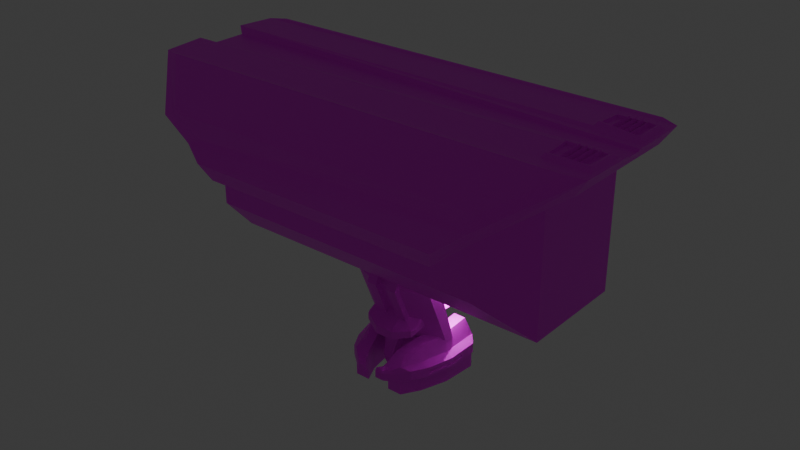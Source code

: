 # Source: LD55.blend  (saved by Blender 4.0.36; exported with 4.5.12 LTS)
import bpy
from mathutils import Matrix  # noqa: F401  (used for matrix-valued properties, if any)

bpy.ops.wm.read_factory_settings(use_empty=True)
scene = bpy.context.scene
scene.name = 'Scene'

# ---- collections
col_collection = bpy.data.collections.new('Collection'); scene.collection.children.link(col_collection)

# ---- images (referenced by path relative to the original .blend; pixels are not part of the script)
import os
ASSET_DIR = os.environ.get("B2B_ASSET_DIR", "")  # directory of the original .blend (textures are referenced by path, not embedded)
HERE = os.path.dirname(os.path.abspath(__file__))  # packed textures are extracted next to this script under _unpacked/

def load_image(name, relpath, width, height, colorspace="sRGB"):
    """Load a texture the original file referenced (path relative to the .blend, or extracted next to this script)."""
    p = next((c for c in (os.path.join(HERE, relpath), os.path.join(ASSET_DIR, relpath)) if relpath and os.path.exists(c)), "")
    if p:
        img = bpy.data.images.load(p, check_existing=True)
        img.name = name
    else:  # same state as the original file: an image datablock whose file is absent (Cycles renders it pink)
        img = bpy.data.images.new(name, width, height)
        img.source = "FILE"
        img.filepath = "//" + (relpath or name)
    img.colorspace_settings.name = colorspace
    return img
img_robot_palet_png = load_image('robot_palet.png', 'robot_palet.png', 1024, 1024, 'sRGB')

# ---- materials (node trees are filled in below, after node groups)
mat_material = bpy.data.materials.new('Material')
mat_material.alpha_threshold = 0.0
mat_material.use_transparent_shadow = False
mat_material.roughness = 0.5
mat_material.line_color = (0.0, 0.0, 0.0, 1.0)

# ---- material node trees
mat_material.use_nodes = True; mat_material.node_tree.nodes.clear()
_N = mat_material.node_tree.nodes; _L = mat_material.node_tree.links
n0 = _N.new('ShaderNodeOutputMaterial'); n0.name = 'Material Output'; n0.location = (300, 300)
n1 = _N.new('ShaderNodeBsdfPrincipled'); n1.name = 'Principled BSDF'; n1.location = (10, 300)
n1.inputs[3].default_value = 1.45
n2 = _N.new('ShaderNodeTexImage'); n2.name = 'Image Texture.001'; n2.location = (-345, 340)
n2.image = img_robot_palet_png
n2.interpolation = 'Closest'
_L.new(n1.outputs[0], n0.inputs[0])
_L.new(n2.outputs[0], n1.inputs[0])
n0.is_active_output = True

# ---- world
world_world = bpy.data.worlds.new('World'); scene.world = world_world
world_world.use_nodes = True; world_world.node_tree.nodes.clear()
_N = world_world.node_tree.nodes; _L = world_world.node_tree.links
n0 = _N.new('ShaderNodeOutputWorld'); n0.name = 'World Output'; n0.location = (300, 300)
n1 = _N.new('ShaderNodeBackground'); n1.name = 'Background'; n1.location = (10, 300)
n1.inputs[0].default_value = (0.05088, 0.05088, 0.05088, 1.0)
_L.new(n1.outputs[0], n0.inputs[0])
n0.is_active_output = True
world_world.color = (0.05088, 0.05088, 0.05088)
world_world.use_sun_shadow = False
world_world.sun_shadow_jitter_overblur = 0.0

# ---- lights
light_light = bpy.data.lights.new('Light', 'POINT')
light_light.transmission_factor = 0.0
light_light.use_soft_falloff = False
light_light.energy = 1000.0
light_light.shadow_soft_size = 0.1
light_light.shadow_maximum_resolution = 0.006
light_light.use_absolute_resolution = True

# ---- meshes
me_cube = bpy.data.meshes.new('Cube')
me_cube.from_pydata([(1.0, 0.6558, 2.003), (1.0, 1.0, 0.003078), (1.781, -1.115, 2.003), (1.0, -1.0, 0.003078), (-1.0, 0.6558, 2.003), (-1.0, 1.0, 0.003078), (-1.781, -1.115, 2.003), (-1.0, -1.0, 0.003078), (1.781, -3.337, 8.605), (-1.781, -3.337, 8.605), (1.0, 0.3667, 8.605), (-1.0, 0.3667, 8.605), (1.781, 0.5496, 16.05), (-1.781, 0.5496, 16.05), (1.0, 2.052, 16.05), (-1.0, 2.052, 16.05), (1.781, -2.4, 2.283), (-1.781, -2.4, 2.283), (1.781, -5.179, 8.884), (-1.781, -5.179, 8.884), (1.781, -1.294, 16.33), (-1.781, -1.294, 16.33), (-4.583, 0.09345, 2.003), (-4.583, -1.192, 2.283), (4.583, 0.09345, 2.003), (4.583, -2.128, 8.605), (-4.583, -2.128, 8.605), (4.583, 1.758, 16.05), (-4.583, 1.758, 16.05), (4.583, -1.192, 2.283), (4.583, -3.97, 8.884), (-4.583, -3.97, 8.884), (4.583, -0.08563, 16.33), (-4.583, -0.08563, 16.33), (-1.781, -5.849, 8.912), (1.781, -5.849, 8.912), (1.781, -3.07, 2.311), (0.7043, -2.4, 2.283), (-0.7043, -2.4, 2.283), (-0.7043, -5.179, 8.884), (0.7043, -5.179, 8.884), (-0.7043, -1.294, 16.33), (0.7043, -1.294, 16.33), (-1.781, -3.07, 2.311), (1.781, -1.964, 16.35), (-1.781, -1.964, 16.35), (0.7043, -5.849, 8.912), (0.7043, -1.964, 16.35), (-0.7043, -1.964, 16.35), (-0.7043, -5.849, 8.912), (0.7043, -3.07, 2.311), (-0.7043, -3.07, 2.311), (-0.6, 0.6558, 2.003), (-0.2, -0.6268, 2.003), (0.2, -0.6268, 2.003), (0.6, 0.6558, 2.003), (-0.6, 0.3667, 8.605), (-0.2, -0.9159, 8.605), (0.2, -0.9159, 8.605), (0.6, 0.3667, 8.605), (-0.6, 2.052, 16.05), (-0.2, 0.7693, 16.05), (0.2, 0.7693, 16.05), (0.6, 2.052, 16.05)], [], [(52, 4, 11, 56), (3, 2, 6, 7), (7, 6, 4, 5), (5, 1, 3, 7), (1, 0, 2, 3), (5, 4, 52, 53, 54, 55, 0, 1), (56, 11, 15, 60), (40, 37, 50, 46), (4, 6, 9, 11), (2, 0, 10, 8), (14, 63, 62, 61, 60, 15, 13, 12), (8, 10, 14, 12), (11, 9, 13, 15), (19, 21, 33, 31), (18, 20, 44, 35), (12, 13, 21, 41, 42, 20), (13, 9, 26, 28), (50, 36, 35, 46), (12, 20, 32, 27), (18, 16, 29, 30), (26, 22, 23, 31), (25, 27, 32, 30), (24, 25, 30, 29), (28, 26, 31, 33), (17, 19, 31, 23), (2, 8, 25, 24), (21, 13, 28, 33), (6, 17, 23, 22), (16, 2, 24, 29), (9, 6, 22, 26), (8, 12, 27, 25), (20, 18, 30, 32), (42, 40, 46, 47), (6, 2, 16, 37, 38, 17), (40, 42, 41, 39), (37, 40, 39, 38), (41, 21, 45, 48), (34, 49, 48, 45), (46, 35, 44, 47), (43, 51, 49, 34), (20, 42, 47, 44), (16, 18, 35, 36), (37, 16, 36, 50), (21, 19, 34, 45), (38, 39, 49, 51), (19, 17, 43, 34), (39, 41, 48, 49), (17, 38, 51, 43), (10, 59, 63, 14), (59, 58, 62, 63), (58, 57, 61, 62), (57, 56, 60, 61), (0, 55, 59, 10), (55, 54, 58, 59), (54, 53, 57, 58), (53, 52, 56, 57)])
_uv = me_cube.uv_layers.new(name='UVMap')
_uv.uv.foreach_set('vector', [0.5453, 0.294, 0.5452, 0.294, 0.5452, 0.2882, 0.5453, 0.2881, 0.9009, 0.3163, 0.9008, 0.3193, 0.9008, 0.3056, 0.9009, 0.3086, 0.8948, 0.3021, 0.8947, 0.3028, 0.8947, 0.2957, 0.8948, 0.2944, 0.8978, 0.3093, 0.8978, 0.317, 0.8976, 0.317, 0.8976, 0.3093, 0.8948, 0.2944, 0.8949, 0.2957, 0.8949, 0.3028, 0.8948, 0.3021, 0.9008, 0.3056, 0.9008, 0.3039, 0.9009, 0.3038, 0.901, 0.3038, 0.9011, 0.3037, 0.9012, 0.3037, 0.9013, 0.3036, 0.9013, 0.3053, 0.5453, 0.2881, 0.5452, 0.2882, 0.5452, 0.2808, 0.5453, 0.2807, 0.3209, 0.7343, 0.3216, 0.7274, 0.3215, 0.7297, 0.3208, 0.7366, 0.5391, 0.2859, 0.5391, 0.293, 0.5387, 0.3015, 0.5387, 0.287, 0.5394, 0.293, 0.5394, 0.2859, 0.5398, 0.287, 0.5398, 0.3015, 0.5381, 0.2944, 0.5381, 0.2959, 0.5381, 0.2974, 0.5381, 0.299, 0.5381, 0.3005, 0.5381, 0.3021, 0.538, 0.3051, 0.538, 0.2913, 0.5398, 0.3015, 0.5398, 0.287, 0.5402, 0.2805, 0.5402, 0.2866, 0.5387, 0.287, 0.5387, 0.3015, 0.5383, 0.2866, 0.5383, 0.2805, 0.06122, 0.7604, 0.06115, 0.7522, 0.0618, 0.7522, 0.06186, 0.7604, 0.3208, 0.7343, 0.3208, 0.7177, 0.3208, 0.72, 0.3208, 0.7366, 0.05813, 0.7441, 0.05813, 0.7579, 0.05802, 0.7579, 0.05802, 0.7537, 0.05802, 0.7483, 0.05802, 0.7441, 0.06482, 0.7503, 0.06466, 0.7584, 0.06406, 0.7584, 0.06421, 0.7503, 0.3255, 0.7455, 0.3252, 0.7454, 0.3253, 0.741, 0.3255, 0.7411, 0.05813, 0.7441, 0.05802, 0.7441, 0.05809, 0.7333, 0.0582, 0.7333, 0.06063, 0.7653, 0.06035, 0.7643, 0.06035, 0.7531, 0.06063, 0.754, 0.06347, 0.7398, 0.06334, 0.7503, 0.06323, 0.7457, 0.0633, 0.7333, 0.06509, 0.7398, 0.06428, 0.7503, 0.06445, 0.7437, 0.06526, 0.7333, 0.06522, 0.7503, 0.06509, 0.7398, 0.06526, 0.7333, 0.06533, 0.7457, 0.06428, 0.7503, 0.06347, 0.7398, 0.0633, 0.7333, 0.06411, 0.7437, 0.06113, 0.7647, 0.06122, 0.7604, 0.06186, 0.7604, 0.06177, 0.7647, 0.06406, 0.7633, 0.06372, 0.7649, 0.06372, 0.7533, 0.06406, 0.7518, 0.05802, 0.7579, 0.05813, 0.7579, 0.0582, 0.7687, 0.05809, 0.7687, 0.05834, 0.7441, 0.05826, 0.7441, 0.05833, 0.7333, 0.05841, 0.7333, 0.05826, 0.7579, 0.05834, 0.7579, 0.05841, 0.7687, 0.05833, 0.7687, 0.06466, 0.7584, 0.06479, 0.7636, 0.06418, 0.7636, 0.06406, 0.7584, 0.06372, 0.7649, 0.06323, 0.7618, 0.06323, 0.7503, 0.06372, 0.7533, 0.06113, 0.7634, 0.06063, 0.7653, 0.06063, 0.754, 0.06113, 0.7522, 0.3209, 0.7177, 0.3209, 0.7343, 0.3208, 0.7366, 0.3208, 0.72, 0.05834, 0.7441, 0.05834, 0.7579, 0.05826, 0.7579, 0.05826, 0.7537, 0.05826, 0.7483, 0.05826, 0.7441, 0.186, 0.2428, 0.1859, 0.2346, 0.1862, 0.2348, 0.1863, 0.2429, 0.1859, 0.2472, 0.186, 0.2428, 0.1863, 0.2429, 0.1862, 0.2473, 0.3178, 0.7381, 0.3178, 0.7422, 0.3177, 0.7422, 0.3177, 0.7381, 0.322, 0.7448, 0.3217, 0.7447, 0.3216, 0.7366, 0.3219, 0.7367, 0.3255, 0.7411, 0.3253, 0.741, 0.3252, 0.7329, 0.3255, 0.733, 0.3219, 0.7492, 0.3216, 0.7491, 0.3217, 0.7447, 0.322, 0.7448, 0.3178, 0.7285, 0.3178, 0.7327, 0.3177, 0.7327, 0.3177, 0.7285, 0.3201, 0.7274, 0.3208, 0.7343, 0.3208, 0.7366, 0.3202, 0.7297, 0.318, 0.7381, 0.318, 0.7422, 0.318, 0.7422, 0.318, 0.7381, 0.3223, 0.7177, 0.3223, 0.7343, 0.3223, 0.7366, 0.3223, 0.72, 0.3216, 0.7274, 0.3222, 0.7343, 0.3223, 0.7366, 0.3216, 0.7297, 0.3223, 0.7343, 0.323, 0.7274, 0.3229, 0.7297, 0.3223, 0.7366, 0.3222, 0.7343, 0.3222, 0.7177, 0.3223, 0.72, 0.3223, 0.7366, 0.318, 0.7285, 0.318, 0.7327, 0.318, 0.7327, 0.318, 0.7285, 0.5457, 0.2879, 0.5456, 0.2879, 0.5456, 0.2806, 0.5457, 0.2805, 0.7995, 0.7645, 0.7994, 0.7646, 0.7994, 0.7572, 0.7995, 0.7571, 0.813, 0.288, 0.813, 0.288, 0.813, 0.2807, 0.8131, 0.2806, 0.7993, 0.7646, 0.7992, 0.7647, 0.7992, 0.7573, 0.7993, 0.7572, 0.5457, 0.2938, 0.5456, 0.2938, 0.5456, 0.2879, 0.5457, 0.2879, 0.7995, 0.7704, 0.7994, 0.7704, 0.7994, 0.7646, 0.7995, 0.7645, 0.8131, 0.2939, 0.813, 0.2939, 0.813, 0.288, 0.813, 0.288, 0.7993, 0.7705, 0.7992, 0.7706, 0.7992, 0.7647, 0.7993, 0.7646])
me_cube.materials.append(mat_material)
me_cube.use_mirror_vertex_groups = False
me_cube.update()
me_cube_001 = bpy.data.meshes.new('Cube.001')
me_cube_001.from_pydata([(-18.27, -5.877, 10.07), (-18.27, -5.877, 24.69), (-18.27, 5.877, 10.07), (-18.27, 5.877, 24.69), (18.27, -5.877, 10.07), (18.27, -5.877, 24.69), (18.27, 5.877, 10.07), (18.27, 5.877, 24.69), (-15.14, -11.8, 15.68), (-15.14, -11.8, 21.51), (-15.14, 11.8, 21.51), (-15.14, 11.8, 15.68), (15.14, 11.8, 15.68), (15.14, 11.8, 21.51), (15.14, -11.8, 21.51), (15.14, -11.8, 15.68), (-26.23, -6.989, 25.84), (-26.23, 6.989, 25.84), (21.54, 6.989, 25.84), (21.54, -6.989, 25.84), (-19.39, 12.82, 22.65), (16.64, 12.82, 22.65), (16.64, -12.82, 22.65), (-19.39, -12.82, 22.65), (-27.66, -7.396, 27.84), (-27.66, 7.396, 27.84), (22.9, 7.396, 27.84), (22.9, -7.396, 27.84), (-20.51, 14.12, 24.47), (17.68, 12.69, 24.47), (17.68, -12.69, 24.47), (-20.51, -14.12, 24.47), (-27.75, -2.881, 28.03), (-27.31, -2.63, 27.19), (-27.31, 2.63, 27.19), (-27.75, 2.881, 28.03), (22.85, 0.9582, 27.75), (22.7, 0.8747, 27.47), (22.7, -0.8747, 27.47), (22.85, -0.9582, 27.75), (14.69, 16.97, 21.28), (15.45, 17.96, 23.1), (-10.78, 16.97, 21.28), (14.69, -16.97, 21.28), (-10.78, -16.97, 21.28), (-11.5, 17.96, 23.1), (15.45, -17.96, 23.1), (-11.5, -17.96, 23.1), (16.62, 14.75, 23.89), (-14.31, -16.56, 23.89), (16.62, -14.75, 23.89), (-14.31, 16.56, 23.89), (-25.67, 8.004, 28.01), (21.16, 8.004, 28.01), (21.16, -8.004, 28.01), (-25.67, -8.004, 28.01), (-19.33, 13.81, 24.88), (16.32, 13.11, 24.88), (16.32, -13.11, 24.88), (-19.33, -13.81, 24.88), (15.26, 14.33, 24.35), (15.26, -14.33, 24.35), (-13.23, -16.09, 24.35), (-13.23, 16.09, 24.35), (17.45, 2.356, 28.03), (17.46, 6.048, 27.84), (22.41, 6.048, 27.84), (22.4, -1.798, 27.75), (22.41, -6.048, 27.84), (17.46, -6.048, 27.84), (17.45, -2.356, 28.03), (22.4, 1.798, 27.75), (17.75, 2.703, 28.4), (17.76, 5.681, 28.23), (22.06, 5.681, 28.23), (22.06, -2.319, 28.14), (22.06, -5.681, 28.23), (17.76, -5.681, 28.23), (17.75, -2.703, 28.4), (22.06, 2.319, 28.14), (17.97, 2.843, 28.4), (17.97, 5.522, 28.23), (21.85, 5.522, 28.23), (21.84, -2.496, 28.15), (21.85, -5.522, 28.23), (17.97, -5.522, 28.23), (17.97, -2.843, 28.39), (21.84, 2.496, 28.14), (18.62, 5.522, 28.23), (19.27, 5.522, 28.23), (19.91, 5.522, 28.23), (20.56, 5.522, 28.23), (21.2, 5.522, 28.23), (21.2, -5.522, 28.23), (20.56, -5.522, 28.23), (19.91, -5.522, 28.23), (19.27, -5.522, 28.23), (18.62, -5.522, 28.23), (18.61, 2.785, 28.36), (19.26, 2.727, 28.31), (19.91, 2.67, 28.27), (20.55, 2.612, 28.23), (21.2, 2.554, 28.18), (18.61, -2.785, 28.35), (19.26, -2.727, 28.31), (19.91, -2.67, 28.27), (20.55, -2.612, 28.23), (21.2, -2.554, 28.19), (17.95, 2.842, 28.03), (17.96, 5.522, 27.85), (21.19, 5.522, 27.85), (21.84, 5.522, 27.85), (21.83, -2.497, 27.77), (21.84, -5.523, 27.85), (18.61, -5.523, 27.85), (17.96, -5.523, 27.85), (17.95, -2.843, 28.01), (21.83, 2.496, 27.76), (21.19, 2.554, 27.81), (21.19, -2.554, 27.81), (18.61, 5.522, 27.85), (19.25, 5.522, 27.85), (19.9, 5.522, 27.85), (20.54, 5.522, 27.85), (21.19, -5.523, 27.85), (20.54, -5.523, 27.85), (19.9, -5.523, 27.85), (19.25, -5.523, 27.85), (18.6, 2.785, 27.98), (19.25, 2.727, 27.94), (19.89, 2.669, 27.89), (20.54, 2.612, 27.85), (18.6, -2.785, 27.97), (19.25, -2.728, 27.93), (19.89, -2.67, 27.89), (20.54, -2.612, 27.85), (18.6, -2.788, 28.02), (17.96, -2.846, 28.06), (17.96, -5.525, 27.91), (18.61, -5.525, 27.91), (18.61, 5.525, 27.9), (17.96, 5.525, 27.9), (17.96, 2.845, 28.08), (18.6, 2.788, 28.03), (21.84, 5.521, 27.9), (21.19, 5.521, 27.9), (21.19, 2.553, 27.86), (21.83, 2.495, 27.81), (21.19, 5.522, 28.44), (20.55, 5.522, 27.9), (20.54, 2.611, 27.9), (21.19, 2.553, 28.39), (20.55, 5.522, 28.44), (19.9, 5.522, 27.9), (19.89, 2.67, 27.95), (20.54, 2.612, 28.44), (19.9, 5.523, 28.44), (19.26, 5.523, 27.9), (19.25, 2.728, 27.99), (19.89, 2.67, 28.48), (19.26, 5.524, 28.44), (18.61, 5.524, 27.9), (18.6, 2.787, 28.03), (19.25, 2.729, 28.52), (21.83, -2.496, 27.83), (21.19, -2.553, 27.87), (21.19, -5.522, 27.91), (21.84, -5.522, 27.91), (21.19, -2.554, 28.4), (20.54, -2.612, 27.91), (20.55, -5.522, 27.91), (21.19, -5.522, 28.44), (20.54, -2.612, 28.44), (19.89, -2.67, 27.94), (19.9, -5.523, 27.91), (20.55, -5.523, 28.44), (19.89, -2.671, 28.48), (19.25, -2.729, 27.98), (19.25, -5.524, 27.91), (19.9, -5.524, 28.44), (19.25, -2.729, 28.52), (18.6, -2.787, 28.02), (18.61, -5.525, 27.91), (19.25, -5.525, 28.44)], [], [(0, 1, 3, 2), (2, 3, 10, 11), (6, 7, 5, 4), (10, 3, 17, 20), (2, 6, 4, 0), (14, 5, 19, 22), (11, 10, 13, 12), (15, 14, 9, 8), (1, 0, 8, 9), (0, 4, 15, 8), (7, 6, 12, 13), (6, 2, 11, 12), (7, 13, 21, 18), (4, 5, 14, 15), (19, 18, 26, 36, 37, 38, 39, 27), (50, 49, 47, 46), (18, 21, 29, 26), (5, 7, 18, 19), (9, 14, 22, 23), (13, 10, 20, 21), (1, 9, 23, 16), (3, 1, 16, 17), (30, 27, 54, 58), (35, 36, 71, 64), (50, 30, 58, 61), (17, 16, 24, 32, 33, 34, 35, 25), (22, 19, 27, 30), (20, 17, 25, 28), (29, 21, 40, 41, 48), (16, 23, 31, 24), (26, 25, 65, 66), (36, 35, 34, 37), (37, 34, 33, 38), (38, 33, 32, 39), (40, 42, 45, 41), (44, 43, 46, 47), (22, 30, 50, 46, 43), (20, 28, 51, 45, 42), (21, 20, 42, 40), (31, 23, 44, 47, 49), (51, 48, 41, 45), (23, 22, 43, 44), (49, 50, 61, 62), (24, 31, 59, 55), (52, 53, 57, 56), (54, 55, 59, 58), (56, 57, 60, 63), (58, 59, 62, 61), (26, 29, 57, 53), (51, 28, 56, 63), (29, 48, 60, 57), (27, 24, 55, 54), (28, 25, 52, 56), (48, 51, 63, 60), (31, 49, 62, 59), (25, 26, 53, 52), (68, 67, 75, 76), (70, 69, 77, 78), (27, 39, 67, 68), (25, 35, 64, 65), (36, 26, 66, 71), (39, 32, 70, 67), (32, 24, 69, 70), (24, 27, 68, 69), (73, 72, 80, 81), (76, 75, 83, 84), (65, 64, 72, 73), (67, 70, 78, 75), (71, 66, 74, 79), (69, 68, 76, 77), (66, 65, 73, 74), (64, 71, 79, 72), (87, 82, 111, 117), (90, 89, 121, 122), (75, 78, 86, 103, 104, 105, 106, 107, 83), (79, 74, 82, 87), (77, 76, 84, 93, 94, 95, 96, 97, 85), (74, 73, 81, 88, 89, 90, 91, 92, 82), (72, 79, 87, 102, 101, 100, 99, 98, 80), (78, 77, 85, 86), (103, 86, 116, 132), (86, 85, 115, 116), (89, 88, 120, 121), (101, 102, 118, 131), (85, 97, 114, 115), (88, 81, 109, 120), (100, 101, 131, 130), (84, 83, 112, 113), (99, 100, 130, 129), (82, 92, 110, 111), (104, 103, 132, 133), (91, 90, 122, 123), (102, 87, 117, 118), (105, 104, 133, 134), (92, 91, 123, 110), (83, 107, 119, 112), (106, 105, 134, 135), (93, 84, 113, 124), (107, 106, 135, 119), (94, 93, 124, 125), (95, 94, 125, 126), (96, 95, 126, 127), (97, 96, 127, 114), (80, 98, 128, 108), (81, 80, 108, 109), (98, 99, 129, 128), (136, 137, 138, 139), (116, 137, 136, 132), (115, 138, 137, 116), (114, 139, 138, 115), (132, 136, 139, 114), (140, 141, 142, 143), (109, 141, 140, 120), (108, 142, 141, 109), (128, 143, 142, 108), (120, 140, 143, 128), (144, 145, 146, 147), (110, 145, 144, 111), (118, 146, 145, 110), (117, 147, 146, 118), (111, 144, 147, 117), (148, 149, 150, 151), (123, 149, 148, 110), (131, 150, 149, 123), (118, 151, 150, 131), (110, 148, 151, 118), (152, 153, 154, 155), (122, 153, 152, 123), (130, 154, 153, 122), (131, 155, 154, 130), (123, 152, 155, 131), (156, 157, 158, 159), (121, 157, 156, 122), (129, 158, 157, 121), (130, 159, 158, 129), (122, 156, 159, 130), (160, 161, 162, 163), (120, 161, 160, 121), (128, 162, 161, 120), (129, 163, 162, 128), (121, 160, 163, 129), (164, 165, 166, 167), (119, 165, 164, 112), (124, 166, 165, 119), (113, 167, 166, 124), (112, 164, 167, 113), (168, 169, 170, 171), (135, 169, 168, 119), (125, 170, 169, 135), (124, 171, 170, 125), (119, 168, 171, 124), (172, 173, 174, 175), (134, 173, 172, 135), (126, 174, 173, 134), (125, 175, 174, 126), (135, 172, 175, 125), (176, 177, 178, 179), (133, 177, 176, 134), (127, 178, 177, 133), (126, 179, 178, 127), (134, 176, 179, 126), (180, 181, 182, 183), (132, 181, 180, 133), (114, 182, 181, 132), (127, 183, 182, 114), (133, 180, 183, 127)])
_uv = me_cube_001.uv_layers.new(name='UVMap')
_uv.uv.foreach_set('vector', [0.5786, 0.2821, 0.5786, 0.2804, 0.5787, 0.2804, 0.5787, 0.2821, 0.5787, 0.2821, 0.5787, 0.2804, 0.5787, 0.2804, 0.5787, 0.2821, 0.5788, 0.2821, 0.5788, 0.2804, 0.5789, 0.2804, 0.5789, 0.2821, 0.8287, 0.2492, 0.8287, 0.2492, 0.8287, 0.2492, 0.8287, 0.2492, 0.5788, 0.2838, 0.5788, 0.2821, 0.5789, 0.2821, 0.5789, 0.2838, 0.8289, 0.2492, 0.8289, 0.2492, 0.8289, 0.2492, 0.8289, 0.2492, 0.5787, 0.2821, 0.5787, 0.2804, 0.5788, 0.2804, 0.5788, 0.2821, 0.5789, 0.2821, 0.5789, 0.2804, 0.579, 0.2804, 0.579, 0.2821, 0.5786, 0.2804, 0.5786, 0.2821, 0.5786, 0.2821, 0.5786, 0.2804, 0.5789, 0.2838, 0.5789, 0.2821, 0.5789, 0.2821, 0.5789, 0.2838, 0.5788, 0.2804, 0.5788, 0.2821, 0.5788, 0.2821, 0.5788, 0.2804, 0.5788, 0.2821, 0.5788, 0.2838, 0.5788, 0.2838, 0.5788, 0.2821, 0.8288, 0.2492, 0.8288, 0.2492, 0.8288, 0.2492, 0.8288, 0.2492, 0.5789, 0.2821, 0.5789, 0.2804, 0.5789, 0.2804, 0.5789, 0.2821, 0.823, 0.7648, 0.8229, 0.7648, 0.8229, 0.7648, 0.8229, 0.7648, 0.823, 0.7648, 0.823, 0.7648, 0.823, 0.7648, 0.823, 0.7648, 0.823, 0.7648, 0.823, 0.7631, 0.823, 0.7631, 0.823, 0.7648, 0.8229, 0.7648, 0.8229, 0.7648, 0.8229, 0.7648, 0.8229, 0.7648, 0.8289, 0.2492, 0.8288, 0.2492, 0.8288, 0.2492, 0.8289, 0.2492, 0.829, 0.2492, 0.8289, 0.2492, 0.8289, 0.2492, 0.829, 0.2492, 0.8288, 0.2492, 0.8287, 0.2492, 0.8287, 0.2492, 0.8288, 0.2492, 0.8286, 0.2492, 0.8286, 0.2492, 0.8286, 0.2492, 0.8286, 0.2492, 0.8287, 0.2492, 0.8286, 0.2492, 0.8286, 0.2492, 0.8287, 0.2492, 0.07888, 0.796, 0.07888, 0.796, 0.07888, 0.796, 0.07888, 0.796, 0.9284, 0.2787, 0.9284, 0.2804, 0.9284, 0.2804, 0.9284, 0.2787, 0.07888, 0.796, 0.07888, 0.796, 0.07888, 0.796, 0.07888, 0.796, 0.8228, 0.7648, 0.8227, 0.7648, 0.8227, 0.7648, 0.8227, 0.7648, 0.8227, 0.7648, 0.8228, 0.7648, 0.8228, 0.7648, 0.8228, 0.7648, 0.823, 0.7648, 0.823, 0.7648, 0.823, 0.7648, 0.823, 0.7648, 0.8228, 0.7648, 0.8228, 0.7648, 0.8228, 0.7648, 0.8228, 0.7648, 0.8229, 0.7648, 0.8229, 0.7648, 0.8229, 0.7648, 0.8229, 0.7648, 0.8229, 0.7648, 0.8227, 0.7648, 0.8227, 0.7648, 0.8227, 0.7648, 0.8227, 0.7648, 0.8229, 0.8038, 0.8229, 0.8021, 0.8229, 0.8021, 0.8229, 0.8038, 0.9284, 0.2804, 0.9284, 0.2787, 0.9284, 0.2787, 0.9284, 0.2804, 0.9284, 0.2804, 0.9284, 0.2787, 0.9284, 0.2787, 0.9284, 0.2804, 0.9284, 0.2804, 0.9284, 0.2787, 0.9285, 0.2787, 0.9285, 0.2804, 0.8229, 0.7648, 0.8228, 0.7648, 0.8228, 0.7648, 0.8229, 0.7648, 0.8231, 0.7648, 0.823, 0.7648, 0.823, 0.7648, 0.8231, 0.7648, 0.823, 0.7648, 0.823, 0.7648, 0.823, 0.7648, 0.823, 0.7648, 0.823, 0.7648, 0.8228, 0.7648, 0.8228, 0.7648, 0.8228, 0.7648, 0.8228, 0.7648, 0.8228, 0.7648, 0.8229, 0.7648, 0.8228, 0.7648, 0.8228, 0.7648, 0.8229, 0.7648, 0.8227, 0.7648, 0.8227, 0.7648, 0.8227, 0.7648, 0.8227, 0.7648, 0.8227, 0.7648, 0.8229, 0.7631, 0.8229, 0.7648, 0.8229, 0.7648, 0.8229, 0.7631, 0.8231, 0.7648, 0.823, 0.7648, 0.823, 0.7648, 0.8231, 0.7648, 0.07888, 0.7943, 0.07888, 0.796, 0.07888, 0.796, 0.07888, 0.7943, 0.07856, 0.796, 0.07856, 0.796, 0.07856, 0.796, 0.07856, 0.796, 0.07878, 0.7943, 0.07878, 0.796, 0.07878, 0.796, 0.07878, 0.7943, 0.07888, 0.796, 0.07888, 0.7943, 0.07888, 0.7943, 0.07888, 0.796, 0.07878, 0.7943, 0.07878, 0.796, 0.07878, 0.796, 0.07878, 0.7943, 0.07888, 0.796, 0.07888, 0.7943, 0.07888, 0.7943, 0.07888, 0.796, 0.07878, 0.796, 0.07878, 0.796, 0.07878, 0.796, 0.07878, 0.796, 0.07867, 0.796, 0.07867, 0.796, 0.07867, 0.796, 0.07867, 0.796, 0.07878, 0.796, 0.07878, 0.796, 0.07878, 0.796, 0.07878, 0.796, 0.07888, 0.796, 0.07888, 0.7943, 0.07888, 0.7943, 0.07888, 0.796, 0.07867, 0.796, 0.07867, 0.796, 0.07867, 0.796, 0.07867, 0.796, 0.07878, 0.796, 0.07878, 0.7943, 0.07878, 0.7943, 0.07878, 0.796, 0.07856, 0.796, 0.07856, 0.796, 0.07856, 0.796, 0.07856, 0.796, 0.07878, 0.7943, 0.07878, 0.796, 0.07878, 0.796, 0.07878, 0.7943, 0.823, 0.7648, 0.823, 0.7648, 0.823, 0.7648, 0.823, 0.7648, 0.8227, 0.7648, 0.8227, 0.7648, 0.8227, 0.7648, 0.8227, 0.7648, 0.823, 0.7648, 0.823, 0.7648, 0.823, 0.7648, 0.823, 0.7648, 0.8228, 0.7648, 0.8228, 0.7648, 0.8228, 0.7648, 0.8228, 0.7648, 0.8229, 0.7648, 0.8229, 0.7648, 0.8229, 0.7648, 0.8229, 0.7648, 0.9285, 0.2804, 0.9285, 0.2787, 0.9285, 0.2787, 0.9285, 0.2804, 0.8227, 0.7648, 0.8227, 0.7648, 0.8227, 0.7648, 0.8227, 0.7648, 0.823, 0.8021, 0.823, 0.8038, 0.823, 0.8038, 0.823, 0.8021, 0.8228, 0.7648, 0.8228, 0.7648, 0.8228, 0.7648, 0.8228, 0.7648, 0.823, 0.7648, 0.823, 0.7648, 0.823, 0.7648, 0.823, 0.7648, 0.8228, 0.7648, 0.8228, 0.7648, 0.8228, 0.7648, 0.8228, 0.7648, 0.9285, 0.2804, 0.9285, 0.2787, 0.9285, 0.2787, 0.9285, 0.2804, 0.8229, 0.7648, 0.8229, 0.7648, 0.8229, 0.7648, 0.8229, 0.7648, 0.8113, 0.8412, 0.8113, 0.8429, 0.8113, 0.8429, 0.8113, 0.8412, 0.8112, 0.8429, 0.8112, 0.8412, 0.8112, 0.8412, 0.8112, 0.8429, 0.9284, 0.2787, 0.9284, 0.2804, 0.9284, 0.2804, 0.9284, 0.2787, 0.8229, 0.7648, 0.8229, 0.7648, 0.8229, 0.7648, 0.8229, 0.7648, 0.07878, 0.7952, 0.07878, 0.7949, 0.07878, 0.7949, 0.07878, 0.7952, 0.9285, 0.2804, 0.9285, 0.2787, 0.9285, 0.2787, 0.9285, 0.279, 0.9285, 0.2793, 0.9285, 0.2796, 0.9285, 0.2798, 0.9285, 0.2801, 0.9285, 0.2804, 0.8229, 0.7648, 0.8229, 0.7648, 0.8229, 0.7648, 0.8229, 0.7648, 0.8113, 0.8412, 0.8113, 0.8429, 0.8113, 0.8429, 0.8113, 0.8426, 0.8113, 0.8423, 0.8113, 0.8421, 0.8113, 0.8418, 0.8113, 0.8415, 0.8113, 0.8412, 0.8112, 0.8429, 0.8112, 0.8412, 0.8112, 0.8412, 0.8112, 0.8415, 0.8112, 0.8418, 0.8112, 0.8421, 0.8112, 0.8423, 0.8112, 0.8426, 0.8112, 0.8429, 0.9284, 0.2787, 0.9284, 0.2804, 0.9284, 0.2804, 0.9284, 0.2801, 0.9284, 0.2798, 0.9284, 0.2796, 0.9284, 0.2793, 0.9284, 0.279, 0.9284, 0.2787, 0.8227, 0.7648, 0.8227, 0.7648, 0.8227, 0.7648, 0.8227, 0.7648, 0.9285, 0.279, 0.9285, 0.2787, 0.9285, 0.2787, 0.9285, 0.279, 0.8227, 0.7648, 0.8227, 0.7648, 0.8227, 0.7648, 0.8227, 0.7648, 0.07878, 0.7949, 0.07878, 0.7946, 0.07878, 0.7946, 0.07878, 0.7949, 0.9284, 0.2798, 0.9284, 0.2801, 0.9284, 0.2801, 0.9284, 0.2798, 0.07888, 0.7943, 0.07888, 0.7946, 0.07888, 0.7946, 0.07888, 0.7943, 0.07878, 0.7946, 0.07878, 0.7943, 0.07878, 0.7943, 0.07878, 0.7946, 0.9284, 0.2796, 0.9284, 0.2798, 0.9284, 0.2798, 0.9284, 0.2796, 0.823, 0.7648, 0.823, 0.7648, 0.823, 0.7648, 0.823, 0.7648, 0.9284, 0.2793, 0.9284, 0.2796, 0.9284, 0.2796, 0.9284, 0.2793, 0.07878, 0.796, 0.07878, 0.7957, 0.07878, 0.7957, 0.07878, 0.796, 0.9285, 0.2793, 0.9285, 0.279, 0.9285, 0.279, 0.9285, 0.2793, 0.07878, 0.7955, 0.07878, 0.7952, 0.07878, 0.7952, 0.07878, 0.7955, 0.9284, 0.2801, 0.9284, 0.2804, 0.9284, 0.2804, 0.9284, 0.2801, 0.9285, 0.2796, 0.9285, 0.2793, 0.9285, 0.2793, 0.9285, 0.2796, 0.07878, 0.7957, 0.07878, 0.7955, 0.07878, 0.7955, 0.07878, 0.7957, 0.9285, 0.2804, 0.9285, 0.2801, 0.9285, 0.2801, 0.9285, 0.2804, 0.9285, 0.2798, 0.9285, 0.2796, 0.9285, 0.2796, 0.9285, 0.2798, 0.07888, 0.7957, 0.07888, 0.796, 0.07888, 0.796, 0.07888, 0.7957, 0.9285, 0.2801, 0.9285, 0.2798, 0.9285, 0.2798, 0.9285, 0.2801, 0.07888, 0.7955, 0.07888, 0.7957, 0.07888, 0.7957, 0.07888, 0.7955, 0.07888, 0.7952, 0.07888, 0.7955, 0.07888, 0.7955, 0.07888, 0.7952, 0.07888, 0.7949, 0.07888, 0.7952, 0.07888, 0.7952, 0.07888, 0.7949, 0.07888, 0.7946, 0.07888, 0.7949, 0.07888, 0.7949, 0.07888, 0.7946, 0.9284, 0.2787, 0.9284, 0.279, 0.9284, 0.279, 0.9284, 0.2787, 0.8228, 0.7648, 0.8228, 0.7648, 0.8228, 0.7648, 0.8228, 0.7648, 0.9284, 0.279, 0.9284, 0.2793, 0.9284, 0.2793, 0.9284, 0.279, 0.7, 0.3024, 0.7, 0.3021, 0.7, 0.3021, 0.7, 0.3024, 0.2878, 0.7865, 0.2878, 0.7865, 0.2878, 0.7868, 0.2878, 0.7868, 0.2879, 0.7865, 0.2879, 0.7865, 0.2878, 0.7865, 0.2878, 0.7865, 0.2879, 0.7868, 0.2879, 0.7868, 0.2879, 0.7865, 0.2879, 0.7865, 0.2878, 0.7868, 0.2878, 0.7868, 0.2879, 0.7868, 0.2879, 0.7868, 0.6999, 0.3024, 0.6999, 0.3021, 0.6999, 0.3021, 0.6999, 0.3024, 0.2878, 0.7865, 0.2878, 0.7865, 0.2878, 0.7868, 0.2878, 0.7868, 0.2878, 0.7865, 0.2878, 0.7865, 0.2878, 0.7865, 0.2878, 0.7865, 0.2878, 0.7868, 0.2878, 0.7868, 0.2878, 0.7865, 0.2878, 0.7865, 0.2878, 0.7868, 0.2878, 0.7868, 0.2878, 0.7868, 0.2878, 0.7868, 0.6999, 0.3038, 0.6999, 0.3036, 0.6999, 0.3036, 0.6999, 0.3038, 0.2878, 0.7879, 0.2878, 0.7879, 0.2878, 0.7882, 0.2878, 0.7882, 0.2878, 0.7879, 0.2878, 0.7879, 0.2878, 0.7879, 0.2878, 0.7879, 0.2878, 0.7882, 0.2878, 0.7882, 0.2878, 0.7879, 0.2878, 0.7879, 0.2878, 0.7882, 0.2878, 0.7882, 0.2878, 0.7882, 0.2878, 0.7882, 0.2878, 0.7879, 0.2878, 0.7876, 0.2878, 0.7876, 0.2878, 0.7879, 0.2878, 0.7876, 0.2878, 0.7876, 0.2878, 0.7879, 0.2878, 0.7879, 0.2878, 0.7876, 0.2878, 0.7876, 0.2878, 0.7876, 0.2878, 0.7876, 0.2878, 0.7879, 0.2878, 0.7879, 0.2878, 0.7876, 0.2878, 0.7876, 0.7917, 0.3192, 0.7917, 0.3192, 0.7917, 0.3192, 0.7917, 0.3192, 0.2878, 0.7876, 0.2878, 0.7874, 0.2878, 0.7874, 0.2878, 0.7876, 0.2878, 0.7874, 0.2878, 0.7874, 0.2878, 0.7876, 0.2878, 0.7876, 0.2878, 0.7874, 0.2878, 0.7874, 0.2878, 0.7874, 0.2878, 0.7874, 0.2878, 0.7876, 0.2878, 0.7876, 0.2878, 0.7874, 0.2878, 0.7874, 0.7917, 0.3189, 0.7917, 0.3189, 0.7917, 0.3189, 0.7917, 0.3189, 0.2878, 0.7874, 0.2878, 0.7871, 0.2878, 0.7871, 0.2878, 0.7874, 0.2878, 0.7871, 0.2878, 0.7871, 0.2878, 0.7874, 0.2878, 0.7874, 0.2878, 0.7871, 0.2878, 0.7871, 0.2878, 0.7871, 0.2878, 0.7871, 0.2878, 0.7874, 0.2878, 0.7874, 0.2878, 0.7871, 0.2878, 0.7871, 0.7917, 0.3186, 0.7917, 0.3186, 0.7917, 0.3186, 0.7917, 0.3186, 0.2878, 0.7871, 0.2878, 0.7868, 0.2878, 0.7868, 0.2878, 0.7871, 0.2878, 0.7868, 0.2878, 0.7868, 0.2878, 0.7871, 0.2878, 0.7871, 0.2878, 0.7868, 0.2878, 0.7868, 0.2878, 0.7868, 0.2878, 0.7868, 0.2878, 0.7871, 0.2878, 0.7871, 0.2878, 0.7868, 0.2878, 0.7868, 0.7917, 0.3183, 0.7917, 0.3183, 0.7917, 0.3183, 0.7917, 0.3183, 0.7, 0.3038, 0.7, 0.3036, 0.7, 0.3036, 0.7, 0.3038, 0.2878, 0.7879, 0.2878, 0.7879, 0.2878, 0.7882, 0.2878, 0.7882, 0.2879, 0.7879, 0.2879, 0.7879, 0.2878, 0.7879, 0.2878, 0.7879, 0.2879, 0.7882, 0.2879, 0.7882, 0.2879, 0.7879, 0.2879, 0.7879, 0.2878, 0.7882, 0.2878, 0.7882, 0.2879, 0.7882, 0.2879, 0.7882, 0.2878, 0.7879, 0.2878, 0.7876, 0.2879, 0.7876, 0.2879, 0.7879, 0.2878, 0.7876, 0.2878, 0.7876, 0.2878, 0.7879, 0.2878, 0.7879, 0.2879, 0.7876, 0.2879, 0.7876, 0.2878, 0.7876, 0.2878, 0.7876, 0.2879, 0.7879, 0.2879, 0.7879, 0.2879, 0.7876, 0.2879, 0.7876, 0.7918, 0.3192, 0.7918, 0.3192, 0.7918, 0.3192, 0.7918, 0.3192, 0.2878, 0.7876, 0.2878, 0.7874, 0.2879, 0.7874, 0.2879, 0.7876, 0.2878, 0.7874, 0.2878, 0.7874, 0.2878, 0.7876, 0.2878, 0.7876, 0.2879, 0.7874, 0.2879, 0.7874, 0.2878, 0.7874, 0.2878, 0.7874, 0.2879, 0.7876, 0.2879, 0.7876, 0.2879, 0.7874, 0.2879, 0.7874, 0.7918, 0.3189, 0.7918, 0.3189, 0.7918, 0.3189, 0.7918, 0.3189, 0.2878, 0.7874, 0.2878, 0.7871, 0.2879, 0.7871, 0.2879, 0.7874, 0.2878, 0.7871, 0.2878, 0.7871, 0.2878, 0.7874, 0.2878, 0.7874, 0.2879, 0.7871, 0.2879, 0.7871, 0.2878, 0.7871, 0.2878, 0.7871, 0.2879, 0.7874, 0.2879, 0.7874, 0.2879, 0.7871, 0.2879, 0.7871, 0.7918, 0.3186, 0.7918, 0.3186, 0.7918, 0.3186, 0.7918, 0.3186, 0.2878, 0.7871, 0.2878, 0.7868, 0.2879, 0.7868, 0.2879, 0.7871, 0.2878, 0.7868, 0.2878, 0.7868, 0.2878, 0.7871, 0.2878, 0.7871, 0.2879, 0.7868, 0.2879, 0.7868, 0.2878, 0.7868, 0.2878, 0.7868, 0.2879, 0.7871, 0.2879, 0.7871, 0.2879, 0.7868, 0.2879, 0.7868, 0.7918, 0.3183, 0.7918, 0.3183, 0.7918, 0.3183, 0.7918, 0.3183])
me_cube_001.materials.append(mat_material)
me_cube_001.update()
me_cube_004 = bpy.data.meshes.new('Cube.004')
me_cube_004.from_pydata([(-1.663, 0.2674, -1.024), (-1.024, 0.2674, 1.024), (-1.663, 2.315, -1.024), (-1.024, 2.315, 1.024), (1.663, 0.2674, -1.024), (1.024, 0.2674, 1.024), (1.663, 2.315, -1.024), (1.024, 2.315, 1.024), (-2.923, 2.315, -2.7), (-2.923, 0.2674, -3.24), (2.923, 2.315, -2.7), (2.923, 0.2674, -3.24), (-1.663, -0.8623, -1.024), (1.663, -0.8623, -1.024), (-2.923, -1.586, -3.24), (2.923, -1.586, -3.24), (-1.024, 2.567, 1.024), (-1.663, 4.535, -1.024), (1.663, 4.535, -1.024), (1.024, 2.567, 1.024), (-1.929, 2.202, -1.023), (-1.929, 0.3697, -1.023), (-1.188, 0.3697, 0.8827), (-1.188, 2.202, 0.8827), (1.188, 2.202, 0.8827), (1.929, 2.202, -1.023), (1.929, 0.3697, -1.023), (1.188, 0.3697, 0.8827), (-3.392, 2.202, -2.585), (-3.392, 0.3697, -3.087), (3.392, 0.3697, -3.087), (3.392, 2.202, -2.585), (-3.392, -1.289, -3.087), (-1.929, -0.6412, -1.023), (1.929, -0.6412, -1.023), (3.392, -1.289, -3.087), (-1.188, 2.428, 0.8827), (-1.929, 4.189, -1.023), (1.188, 2.428, 0.8827), (1.929, 4.189, -1.023), (-0.5238, 0.8174, 0.8343), (-0.5238, 2.342, 0.8343), (0.5238, 2.342, 0.8343), (0.5238, 0.8174, 0.8343), (-0.5238, 2.53, 0.8343), (-0.8508, 3.996, -1.213), (0.8508, 3.996, -1.213), (0.5238, 2.53, 0.8343), (-1.262, -0.9495, -1.291), (1.262, -0.9495, -1.291), (-2.218, -1.499, -2.973), (2.218, -1.499, -2.973), (-0.5261, -1.502, -0.9409), (0.5261, -1.502, -0.9409), (-0.9249, -1.731, -1.642), (0.9249, -1.731, -1.642), (-1.798, 1.68, -0.2385), (-1.798, 0.8912, -0.2385), (-1.519, 0.8912, 0.7457), (-1.519, 1.68, 0.7457), (1.519, 1.68, 0.7457), (1.798, 1.68, -0.2385), (1.798, 0.8912, -0.2385), (1.519, 0.8912, 0.7457), (-1.904, 1.68, -0.2385), (-2.222, 0.8912, -0.2385), (-1.877, 0.8912, 0.7457), (-1.608, 1.68, 0.7457), (1.608, 1.68, 0.7457), (1.904, 1.68, -0.2385), (2.222, 0.8912, -0.2385), (1.877, 0.8912, 0.7457), (-1.798, -0.2715, -0.2385), (-1.519, -0.2715, 0.7457), (1.519, -0.2715, 0.7457), (1.798, -0.2715, -0.2385), (-2.222, 0.1799, -0.2385), (-1.877, 0.1799, 0.7457), (1.877, 0.1799, 0.7457), (2.222, 0.1799, -0.2385)], [], [(16, 17, 37, 36), (17, 16, 44, 45), (6, 18, 39, 25), (4, 5, 1, 0), (9, 14, 32, 29), (5, 7, 42, 43), (8, 10, 11, 9), (8, 9, 29, 28), (17, 2, 20, 37), (2, 6, 10, 8), (15, 13, 49, 51), (4, 0, 12, 13), (10, 6, 25, 31), (9, 11, 15, 14), (7, 19, 47, 42), (12, 0, 21, 33), (3, 16, 36, 23), (6, 2, 17, 18), (25, 24, 60, 61), (24, 27, 63, 60), (21, 20, 28, 29), (25, 26, 30, 31), (30, 26, 34, 35), (21, 29, 32, 33), (20, 23, 36, 37), (24, 25, 39, 38), (11, 10, 31, 30), (14, 12, 33, 32), (7, 5, 27, 24), (13, 15, 35, 34), (0, 1, 22, 21), (2, 8, 28, 20), (18, 19, 38, 39), (5, 4, 26, 27), (4, 13, 34, 26), (1, 3, 23, 22), (19, 7, 24, 38), (15, 11, 30, 35), (41, 42, 47, 44), (42, 41, 40, 43), (45, 44, 47, 46), (3, 1, 40, 41), (16, 3, 41, 44), (1, 5, 43, 40), (19, 18, 46, 47), (18, 17, 45, 46), (50, 51, 55, 54), (14, 15, 51, 50), (12, 14, 50, 48), (13, 12, 48, 49), (53, 52, 54, 55), (48, 50, 54, 52), (49, 48, 52, 53), (51, 49, 53, 55), (61, 60, 68, 69), (60, 63, 71, 68), (22, 23, 59, 58), (20, 21, 57, 56), (27, 26, 62, 63), (26, 25, 61, 62), (23, 20, 56, 59), (21, 22, 58, 57), (65, 66, 67, 64), (69, 68, 71, 70), (58, 59, 67, 66), (56, 57, 65, 64), (66, 65, 76, 77), (62, 61, 69, 70), (59, 56, 64, 67), (58, 66, 77, 73), (74, 75, 79, 78), (72, 73, 77, 76), (71, 63, 74, 78), (62, 70, 79, 75), (65, 57, 72, 76), (63, 62, 75, 74), (57, 58, 73, 72), (70, 71, 78, 79)])
_uv = me_cube_004.uv_layers.new(name='UVMap')
_uv.uv.foreach_set('vector', [0.9142, 0.2195, 0.9141, 0.2192, 0.9141, 0.2192, 0.9142, 0.2195, 0.4513, 0.1866, 0.4514, 0.1863, 0.4514, 0.1863, 0.4514, 0.1867, 0.9142, 0.2184, 0.9142, 0.2188, 0.9142, 0.2187, 0.9142, 0.2184, 0.4513, 0.1872, 0.4513, 0.1869, 0.4514, 0.1869, 0.4514, 0.1872, 0.9144, 0.2169, 0.9144, 0.2169, 0.9144, 0.2166, 0.9144, 0.2166, 0.4515, 0.1858, 0.4515, 0.1861, 0.4514, 0.1861, 0.4514, 0.1858, 0.4515, 0.1857, 0.4515, 0.1893, 0.4515, 0.1893, 0.4515, 0.1857, 0.9144, 0.2169, 0.9144, 0.2169, 0.9144, 0.2166, 0.9144, 0.2166, 0.9143, 0.2188, 0.9143, 0.2184, 0.9144, 0.2184, 0.9144, 0.2187, 0.4513, 0.189, 0.4514, 0.189, 0.4514, 0.1893, 0.4512, 0.1893, 0.4512, 0.1896, 0.4513, 0.1893, 0.4513, 0.1893, 0.4512, 0.1896, 0.4514, 0.1868, 0.4513, 0.1868, 0.4513, 0.1867, 0.4514, 0.1867, 0.9143, 0.2205, 0.9143, 0.2202, 0.9143, 0.2202, 0.9144, 0.2205, 0.4515, 0.1857, 0.4515, 0.1893, 0.4515, 0.1893, 0.4515, 0.1857, 0.4515, 0.1861, 0.4515, 0.1861, 0.4514, 0.1861, 0.4514, 0.1861, 0.9142, 0.2179, 0.9142, 0.2181, 0.9142, 0.2181, 0.9142, 0.2179, 0.9142, 0.2195, 0.9142, 0.2195, 0.9142, 0.2195, 0.9142, 0.2195, 0.4513, 0.1872, 0.4514, 0.1872, 0.4514, 0.1875, 0.4513, 0.1875, 0.9142, 0.2199, 0.9142, 0.2195, 0.9142, 0.2196, 0.9142, 0.2197, 0.9141, 0.2203, 0.9141, 0.22, 0.9141, 0.2202, 0.9141, 0.2203, 0.9143, 0.2192, 0.9142, 0.2192, 0.9142, 0.2189, 0.9143, 0.2188, 0.9142, 0.2199, 0.9143, 0.2199, 0.9143, 0.2202, 0.9142, 0.2202, 0.9143, 0.2202, 0.9143, 0.2199, 0.9143, 0.2199, 0.9144, 0.2202, 0.9143, 0.2192, 0.9143, 0.2188, 0.9144, 0.2188, 0.9143, 0.2192, 0.9142, 0.2192, 0.9142, 0.2195, 0.9142, 0.2195, 0.9141, 0.2192, 0.9142, 0.2195, 0.9142, 0.2199, 0.9141, 0.2199, 0.9142, 0.2195, 0.9144, 0.2206, 0.9144, 0.2206, 0.9144, 0.2209, 0.9144, 0.2209, 0.9143, 0.2209, 0.9143, 0.2205, 0.9143, 0.2205, 0.9144, 0.2209, 0.9142, 0.2195, 0.9143, 0.2195, 0.9143, 0.2195, 0.9142, 0.2195, 0.9142, 0.2205, 0.9141, 0.2209, 0.9141, 0.2209, 0.9141, 0.2205, 0.9143, 0.2184, 0.9143, 0.2181, 0.9143, 0.2181, 0.9144, 0.2184, 0.9142, 0.2202, 0.9141, 0.2205, 0.9141, 0.2205, 0.9141, 0.2202, 0.9141, 0.2199, 0.9142, 0.2195, 0.9142, 0.2195, 0.9141, 0.2199, 0.9142, 0.2181, 0.9142, 0.2184, 0.9142, 0.2184, 0.9142, 0.2181, 0.9143, 0.2181, 0.9143, 0.2179, 0.9144, 0.2179, 0.9144, 0.2181, 0.9143, 0.2195, 0.9142, 0.2195, 0.9142, 0.2195, 0.9143, 0.2195, 0.9142, 0.2195, 0.9142, 0.2195, 0.9142, 0.2195, 0.9142, 0.2195, 0.9144, 0.2206, 0.9144, 0.2206, 0.9144, 0.2209, 0.9144, 0.2209, 0.0764, 0.7642, 0.07644, 0.7642, 0.07644, 0.7642, 0.0764, 0.7642, 0.07644, 0.7642, 0.0764, 0.7642, 0.0764, 0.764, 0.07644, 0.764, 0.07636, 0.7648, 0.07637, 0.7644, 0.07642, 0.7644, 0.07643, 0.7648, 0.4514, 0.1861, 0.4514, 0.1858, 0.4514, 0.1858, 0.4514, 0.1861, 0.4514, 0.1861, 0.4514, 0.1861, 0.4514, 0.1861, 0.4514, 0.1861, 0.4514, 0.1858, 0.4515, 0.1858, 0.4514, 0.1858, 0.4514, 0.1858, 0.4514, 0.1863, 0.4515, 0.1866, 0.4514, 0.1867, 0.4514, 0.1863, 0.4515, 0.1863, 0.4513, 0.1863, 0.4514, 0.1862, 0.4514, 0.1862, 0.5647, 0.2052, 0.5645, 0.2052, 0.5646, 0.205, 0.5646, 0.205, 0.4514, 0.1896, 0.4512, 0.1896, 0.4512, 0.1896, 0.4514, 0.1896, 0.4514, 0.1893, 0.4514, 0.1896, 0.4514, 0.1896, 0.4514, 0.1893, 0.4513, 0.1893, 0.4514, 0.1893, 0.4514, 0.1893, 0.4513, 0.1893, 0.5646, 0.2049, 0.5646, 0.2049, 0.5646, 0.205, 0.5646, 0.205, 0.5645, 0.2041, 0.5644, 0.2041, 0.5645, 0.2038, 0.5645, 0.2038, 0.5647, 0.2018, 0.5646, 0.2018, 0.5647, 0.2017, 0.5647, 0.2017, 0.5644, 0.2041, 0.5645, 0.2041, 0.5645, 0.2044, 0.5645, 0.2044, 0.4512, 0.1876, 0.4512, 0.1876, 0.4512, 0.1877, 0.4512, 0.1877, 0.5742, 0.2437, 0.5742, 0.2436, 0.5742, 0.2437, 0.5742, 0.2437, 0.9141, 0.2206, 0.9141, 0.2203, 0.9141, 0.2203, 0.9141, 0.2204, 0.9142, 0.2192, 0.9143, 0.2192, 0.9143, 0.2193, 0.9142, 0.2193, 0.9143, 0.2195, 0.9143, 0.2199, 0.9143, 0.2197, 0.9143, 0.2196, 0.9143, 0.2199, 0.9142, 0.2199, 0.9142, 0.2197, 0.9143, 0.2197, 0.9142, 0.2195, 0.9142, 0.2192, 0.9142, 0.2193, 0.9142, 0.2195, 0.9143, 0.2192, 0.9143, 0.2195, 0.9143, 0.2195, 0.9143, 0.2193, 0.5745, 0.2401, 0.5745, 0.2402, 0.5744, 0.2403, 0.5744, 0.2401, 0.5744, 0.2404, 0.5744, 0.2403, 0.5745, 0.2403, 0.5745, 0.2404, 0.5742, 0.2439, 0.5742, 0.2438, 0.5742, 0.2437, 0.5742, 0.2438, 0.5742, 0.2426, 0.5742, 0.2426, 0.5742, 0.2423, 0.5742, 0.2425, 0.5745, 0.2402, 0.5745, 0.2401, 0.5745, 0.2401, 0.5745, 0.2402, 0.5742, 0.2426, 0.5742, 0.2426, 0.5742, 0.2427, 0.5742, 0.2429, 0.4512, 0.1876, 0.4512, 0.1876, 0.4512, 0.1876, 0.4512, 0.1876, 0.5742, 0.2439, 0.5742, 0.2438, 0.5742, 0.2439, 0.5742, 0.2441, 0.5745, 0.2403, 0.5745, 0.2404, 0.5745, 0.2404, 0.5745, 0.2403, 0.5745, 0.2401, 0.5745, 0.2403, 0.5745, 0.2402, 0.5745, 0.2401, 0.5742, 0.2437, 0.5742, 0.2436, 0.5742, 0.2434, 0.5742, 0.2436, 0.5742, 0.2426, 0.5742, 0.2429, 0.5742, 0.2429, 0.5742, 0.2426, 0.5742, 0.2423, 0.5742, 0.2426, 0.5742, 0.2426, 0.5742, 0.2423, 0.5742, 0.2442, 0.5742, 0.2441, 0.5742, 0.2441, 0.5742, 0.2442, 0.5742, 0.2443, 0.5742, 0.2442, 0.5742, 0.2442, 0.5742, 0.2443, 0.5745, 0.2404, 0.5745, 0.2403, 0.5745, 0.2403, 0.5745, 0.2404])
me_cube_004.materials.append(mat_material)
me_cube_004.update()
me_cube_003 = bpy.data.meshes.new('Cube.003')
me_cube_003.from_pydata([(-1.0, -1.0, -1.0), (-1.0, 1.0, -1.0), (-1.0, 1.0, 1.0), (1.0, -1.0, 1.0), (3.11, 1.0, 1.0), (3.11, 1.0, -1.0), (3.11, -1.0, -1.0), (3.11, -1.0, 1.0), (4.727, 1.0, 1.0), (4.727, 1.0, -1.0), (4.727, -1.0, -1.0), (4.727, -1.0, 1.0), (2.329, -4.309, 1.0), (2.329, -4.309, -1.0), (3.945, -4.309, 1.0), (3.945, -4.309, -1.0), (1.316, -6.402, 1.0), (1.316, -6.402, -1.0), (2.933, -6.402, 1.0), (2.933, -6.402, -1.0), (3.11, 3.25, 1.0), (3.11, 3.25, -1.0), (4.727, 3.25, 1.0), (4.727, 3.25, -1.0), (-1.0, -1.0, 4.205), (-1.0, 1.0, 4.205), (1.0, -3.755, 3.675), (1.0, -3.755, 5.341), (-1.0, -3.755, 5.341), (1.0, -5.516, 3.054), (-1.0, -5.516, 3.967), (2.849, 0.6278, 2.958), (2.849, -1.073, 2.834), (4.227, 0.6278, 2.958), (4.227, -1.073, 2.834), (3.561, -3.0, 2.472), (2.182, -3.0, 2.472), (2.531, -5.167, 1.809), (1.485, -5.167, 1.809), (4.227, 2.542, 3.099), (2.849, 2.542, 3.099), (3.11, -1.002, -2.738), (3.11, 0.992, -2.899), (4.727, -1.002, -2.738), (4.727, 0.992, -2.899), (2.329, -4.3, -2.473), (3.945, -4.3, -2.473), (1.316, -6.386, -2.305), (2.933, -6.386, -2.305), (3.11, 3.235, -3.08), (4.727, 3.235, -3.08), (5.503, 0.4756, 0.5454), (5.503, 0.4756, -0.5454), (5.503, -1.214, -0.5454), (5.503, -1.214, 0.5454), (4.763, -4.011, 0.5454), (4.763, -4.011, -0.5454), (3.803, -5.779, 0.5454), (3.803, -5.779, -0.5454), (5.503, 2.377, 0.5454), (5.503, 2.377, -0.5454), (2.881, -6.554, 0.3763), (2.281, -6.984, 0.6899), (2.281, -6.984, -0.6899), (2.881, -6.554, -0.3763), (1.166, -6.984, 0.6899), (1.166, -6.984, -0.6899), (2.253, -7.123, 0.3231), (1.628, -7.492, 0.5924), (1.628, -7.492, -0.5924), (2.253, -7.123, -0.3231), (0.6701, -7.492, 0.5924), (0.6701, -7.492, -0.5924), (2.825, 0.8882, 4.283), (2.825, -0.7937, 4.283), (2.825, 0.8882, 5.489), (2.825, -0.7937, 5.489), (2.825, -3.111, 5.106), (2.825, -3.111, 3.9), (2.825, -4.591, 4.283), (2.825, -4.591, 3.591), (-0.4855, -3.531, -2.004), (1.82, -7.503, 0.2085), (0.4855, -3.531, -2.004), (0.4855, -3.531, 0.5228), (-0.4855, -3.531, 0.5228), (-0.4855, -4.868, 0.2656), (1.701, -1.974, 0.6709), (1.701, -1.974, -0.4946), (2.931, -1.974, 0.6709), (2.931, -1.974, -0.4946), (1.701, -1.974, 2.539), (1.401, -3.449, -0.514), (1.401, -3.449, -1.08), (1.401, -3.449, 0.3928), (2.742, 0.7572, 2.015), (2.742, -0.7495, 2.015), (2.742, 0.7572, 3.153), (2.742, -0.7495, 3.153), (3.39, -0.5941, 3.181), (3.39, 0.673, 3.181), (3.038, 0.4278, 4.357), (3.038, -0.9766, 4.357), (3.038, 0.4278, 5.232), (3.038, -0.9766, 5.232), (3.038, -2.911, 4.954), (3.038, -2.911, 4.079), (3.038, -4.148, 4.357), (3.038, -4.148, 3.856), (1.029, 1.937, 4.205), (1.029, 1.937, 5.87), (2.854, 1.825, 4.283), (2.854, 1.825, 5.489), (1.033, 2.374, 4.333), (1.033, 2.374, 5.726), (2.56, 2.281, 4.398), (2.56, 2.281, 5.407), (1.046, 1.502, -0.6033), (1.046, 1.502, 1.06), (2.801, 1.502, 1.06), (2.801, 1.502, -0.6033), (1.046, 1.502, 3.726), (2.495, 1.3, 2.851), (2.495, 1.3, 1.905), (1.146, -3.96, -0.9646), (0.5022, -4.018, -1.614), (0.5022, -4.018, -0.9319), (0.5022, -4.018, 0.1614), (1.146, -3.96, -0.567), (1.146, -3.96, 0.07006), (1.487, -7.741, 0.3823), (1.487, -7.741, -0.3823), (1.82, -7.503, -0.2085), (0.7902, -7.741, 0.3823), (0.7902, -7.741, -0.3823), (5.503, 0.4756, 0.1818), (5.503, 0.4756, -0.1818), (5.503, -1.214, 0.1818), (5.503, -1.214, -0.1818), (4.763, -4.011, 0.1818), (4.763, -4.011, -0.1818), (5.37, 0.4931, 0.1818), (5.37, 0.4931, -0.1818), (5.37, -1.197, 0.1818), (5.37, -1.197, -0.1818), (4.629, -3.993, 0.1818), (4.629, -3.993, -0.1818), (1.0, -1.0, -1.0), (1.0, 1.0, -1.0), (1.0, 1.0, 1.0), (-1.0, -1.0, 1.0), (-3.11, 1.0, 1.0), (-3.11, 1.0, -1.0), (-3.11, -1.0, -1.0), (-3.11, -1.0, 1.0), (-4.727, 1.0, 1.0), (-4.727, 1.0, -1.0), (-4.727, -1.0, -1.0), (-4.727, -1.0, 1.0), (-2.329, -4.309, 1.0), (-2.329, -4.309, -1.0), (-3.945, -4.309, 1.0), (-3.945, -4.309, -1.0), (-1.316, -6.402, 1.0), (-1.316, -6.402, -1.0), (-2.933, -6.402, 1.0), (-2.933, -6.402, -1.0), (-3.11, 3.25, 1.0), (-3.11, 3.25, -1.0), (-4.727, 3.25, 1.0), (-4.727, 3.25, -1.0), (1.0, -1.0, 4.205), (1.0, 1.0, 4.205), (1.0, -1.0, 5.87), (1.0, 1.0, 5.87), (-1.0, 1.0, 5.87), (-1.0, -1.0, 5.87), (-1.0, -3.755, 3.675), (-1.0, -5.516, 3.054), (1.0, -5.516, 3.967), (-2.849, 0.6278, 2.958), (-2.849, -1.073, 2.834), (-4.227, 0.6278, 2.958), (-4.227, -1.073, 2.834), (-3.561, -3.0, 2.472), (-2.182, -3.0, 2.472), (-2.531, -5.167, 1.809), (-1.485, -5.167, 1.809), (-4.227, 2.542, 3.099), (-2.849, 2.542, 3.099), (-3.11, -1.002, -2.738), (-3.11, 0.992, -2.899), (-4.727, -1.002, -2.738), (-4.727, 0.992, -2.899), (-2.329, -4.3, -2.473), (-3.945, -4.3, -2.473), (-1.316, -6.386, -2.305), (-2.933, -6.386, -2.305), (-3.11, 3.235, -3.08), (-4.727, 3.235, -3.08), (-5.503, 0.4756, 0.5454), (-5.503, 0.4756, -0.5454), (-5.503, -1.214, -0.5454), (-5.503, -1.214, 0.5454), (-4.763, -4.011, 0.5454), (-4.763, -4.011, -0.5454), (-3.803, -5.779, 0.5454), (-3.803, -5.779, -0.5454), (-5.503, 2.377, 0.5454), (-5.503, 2.377, -0.5454), (-2.881, -6.554, 0.3763), (-2.281, -6.984, 0.6899), (-2.281, -6.984, -0.6899), (-2.881, -6.554, -0.3763), (-1.166, -6.984, 0.6899), (-1.166, -6.984, -0.6899), (-2.253, -7.123, 0.3231), (-1.628, -7.492, 0.5924), (-1.628, -7.492, -0.5924), (-2.253, -7.123, -0.3231), (-0.6701, -7.492, 0.5924), (-0.6701, -7.492, -0.5924), (-2.825, 0.8882, 4.283), (-2.825, -0.7937, 4.283), (-2.825, 0.8882, 5.489), (-2.825, -0.7937, 5.489), (-2.825, -3.111, 5.106), (-2.825, -3.111, 3.9), (-2.825, -4.591, 4.283), (-2.825, -4.591, 3.591), (-1.82, -7.503, 0.2085), (0.4855, -4.868, 0.2656), (-1.701, -1.974, 0.6709), (-1.701, -1.974, -0.4946), (-2.931, -1.974, 0.6709), (-2.931, -1.974, -0.4946), (-1.701, -1.974, 2.539), (-1.401, -3.449, -0.514), (-1.401, -3.449, -1.08), (-1.401, -3.449, 0.3928), (-2.742, 0.7572, 2.015), (-2.742, -0.7495, 2.015), (-2.742, 0.7572, 3.153), (-2.742, -0.7495, 3.153), (-3.39, -0.5941, 3.181), (-3.39, 0.673, 3.181), (-3.038, 0.4278, 4.357), (-3.038, -0.9766, 4.357), (-3.038, 0.4278, 5.232), (-3.038, -0.9766, 5.232), (-3.038, -2.911, 4.954), (-3.038, -2.911, 4.079), (-3.038, -4.148, 4.357), (-3.038, -4.148, 3.856), (-1.029, 1.937, 4.205), (-1.029, 1.937, 5.87), (-2.854, 1.825, 4.283), (-2.854, 1.825, 5.489), (-1.033, 2.374, 4.333), (-1.033, 2.374, 5.726), (-2.56, 2.281, 4.398), (-2.56, 2.281, 5.407), (-1.046, 1.502, -0.6033), (-1.046, 1.502, 1.06), (-2.801, 1.502, 1.06), (-2.801, 1.502, -0.6033), (-1.046, 1.502, 3.726), (-2.495, 1.3, 2.851), (-2.495, 1.3, 1.905), (-1.146, -3.96, -0.9646), (-0.5022, -4.018, -1.614), (-0.5022, -4.018, -0.9319), (-0.5022, -4.018, 0.1614), (-1.146, -3.96, -0.567), (-1.146, -3.96, 0.07006), (-1.487, -7.741, 0.3823), (-1.487, -7.741, -0.3823), (-1.82, -7.503, -0.2085), (-0.7902, -7.741, 0.3823), (-0.7902, -7.741, -0.3823), (-5.503, 0.4756, 0.1818), (-5.503, 0.4756, -0.1818), (-5.503, -1.214, 0.1818), (-5.503, -1.214, -0.1818), (-4.763, -4.011, 0.1818), (-4.763, -4.011, -0.1818), (-5.37, 0.4931, 0.1818), (-5.37, 0.4931, -0.1818), (-5.37, -1.197, 0.1818), (-5.37, -1.197, -0.1818), (-4.629, -3.993, 0.1818), (-4.629, -3.993, -0.1818)], [], [(95, 149, 118, 123), (147, 6, 90, 88), (1, 148, 147, 0), (7, 6, 13, 12), (147, 148, 5, 6), (149, 3, 7, 4), (19, 15, 56, 58), (15, 19, 48, 46), (14, 11, 34, 35), (8, 22, 39, 33), (15, 10, 53, 56), (10, 15, 46, 43), (4, 7, 32, 31), (9, 23, 60, 52), (18, 16, 65, 62), (23, 9, 44, 50), (12, 13, 17, 16), (22, 20, 40, 39), (21, 20, 22, 23), (5, 4, 20, 21), (6, 5, 42, 41), (58, 57, 61, 64), (173, 27, 77, 76), (171, 3, 96, 98), (177, 24, 85, 86), (29, 26, 78, 80), (174, 75, 112, 110), (173, 176, 28, 27), (26, 177, 86, 231), (178, 29, 179, 30), (27, 28, 30, 179), (73, 74, 99, 100), (177, 26, 29, 178), (31, 32, 34, 33), (31, 33, 39, 40), (34, 32, 36, 35), (35, 36, 38, 37), (20, 4, 31, 40), (11, 8, 33, 34), (16, 18, 37, 38), (12, 16, 38, 36), (7, 12, 36, 32), (18, 14, 35, 37), (41, 42, 44, 43), (41, 43, 46, 45), (45, 46, 48, 47), (44, 42, 49, 50), (19, 17, 47, 48), (9, 10, 43, 44), (17, 13, 45, 47), (13, 6, 41, 45), (21, 23, 50, 49), (5, 21, 49, 42), (135, 51, 54, 137), (56, 140, 139, 55, 57, 58), (137, 54, 55, 139), (51, 135, 136, 52, 60, 59), (22, 8, 51, 59), (10, 9, 52, 53), (23, 22, 59, 60), (11, 14, 55, 54), (8, 11, 54, 51), (14, 18, 57, 55), (63, 64, 70, 69), (62, 65, 71, 68), (19, 58, 64, 63), (17, 19, 63, 66), (16, 17, 66, 65), (57, 18, 62, 61), (69, 70, 132, 131), (68, 71, 133, 130), (64, 61, 67, 70), (66, 63, 69, 72), (65, 66, 72, 71), (61, 62, 68, 67), (76, 77, 105, 104), (79, 80, 108, 107), (80, 78, 106, 108), (263, 266, 121, 118), (26, 171, 74, 78), (174, 173, 76, 75), (27, 179, 79, 77), (179, 29, 80, 79), (94, 84, 127, 129), (93, 92, 128, 124), (85, 84, 231, 86), (171, 26, 231, 84), (83, 147, 88, 93), (0, 147, 83, 81), (88, 87, 92, 93), (87, 88, 90, 89), (87, 91, 94, 92), (3, 171, 91, 87), (171, 84, 94, 91), (7, 3, 87, 89), (6, 7, 89, 90), (83, 93, 124, 125), (96, 95, 97, 98), (98, 97, 100, 99), (74, 171, 98, 99), (3, 149, 95, 96), (172, 73, 100, 97), (97, 95, 123, 122), (102, 101, 103, 104), (102, 104, 105, 106), (106, 105, 107, 108), (75, 76, 104, 103), (77, 79, 107, 105), (78, 74, 102, 106), (73, 75, 103, 101), (74, 73, 101, 102), (111, 109, 113, 115), (110, 112, 116, 114), (25, 254, 109, 172), (73, 172, 109, 111), (262, 117, 148, 1), (75, 73, 111, 112), (175, 174, 110, 255), (113, 114, 116, 115), (126, 127, 272, 271), (112, 111, 115, 116), (263, 118, 117, 262), (258, 259, 114, 113), (117, 118, 119, 120), (118, 121, 122, 123), (4, 5, 120, 119), (149, 4, 119, 118), (172, 97, 122, 121), (5, 148, 117, 120), (126, 125, 124, 128), (127, 126, 128, 129), (92, 94, 129, 128), (133, 134, 131, 130), (130, 131, 132, 82), (70, 67, 82, 132), (72, 69, 131, 134), (71, 72, 134, 133), (67, 68, 130, 82), (53, 138, 140, 56), (140, 138, 144, 146), (52, 136, 138, 53), (138, 136, 142, 144), (144, 143, 145, 146), (142, 141, 143, 144), (135, 137, 143, 141), (137, 139, 145, 143), (139, 140, 146, 145), (136, 135, 141, 142), (240, 268, 263, 2), (0, 233, 235, 153), (154, 159, 160, 153), (0, 153, 152, 1), (2, 151, 154, 150), (166, 207, 205, 162), (162, 195, 197, 166), (161, 184, 183, 158), (155, 182, 188, 169), (162, 205, 202, 157), (157, 192, 195, 162), (151, 180, 181, 154), (156, 201, 209, 170), (165, 211, 214, 163), (170, 199, 193, 156), (159, 163, 164, 160), (169, 188, 189, 167), (168, 170, 169, 167), (152, 168, 167, 151), (153, 190, 191, 152), (207, 213, 210, 206), (176, 225, 226, 28), (24, 243, 241, 150), (175, 176, 173, 174), (178, 229, 227, 177), (175, 255, 257, 224), (222, 245, 244, 223), (180, 182, 183, 181), (180, 189, 188, 182), (183, 184, 185, 181), (184, 186, 187, 185), (167, 189, 180, 151), (158, 183, 182, 155), (163, 187, 186, 165), (159, 185, 187, 163), (154, 181, 185, 159), (165, 186, 184, 161), (190, 192, 193, 191), (190, 194, 195, 192), (194, 196, 197, 195), (193, 199, 198, 191), (166, 197, 196, 164), (156, 193, 192, 157), (164, 196, 194, 160), (160, 194, 190, 153), (168, 198, 199, 170), (152, 191, 198, 168), (280, 282, 203, 200), (205, 207, 206, 204, 284, 285), (282, 284, 204, 203), (200, 208, 209, 201, 281, 280), (169, 208, 200, 155), (157, 202, 201, 156), (170, 209, 208, 169), (158, 203, 204, 161), (155, 200, 203, 158), (161, 204, 206, 165), (212, 218, 219, 213), (211, 217, 220, 214), (166, 212, 213, 207), (164, 215, 212, 166), (163, 214, 215, 164), (206, 210, 211, 165), (218, 276, 277, 219), (217, 275, 278, 220), (213, 219, 216, 210), (215, 221, 218, 212), (214, 220, 221, 215), (210, 216, 217, 211), (225, 249, 250, 226), (228, 252, 253, 229), (229, 253, 251, 227), (270, 125, 126, 271), (177, 227, 223, 24), (175, 224, 225, 176), (28, 226, 228, 30), (30, 228, 229, 178), (239, 274, 272, 85), (238, 269, 273, 237), (81, 238, 233, 0), (233, 238, 237, 232), (232, 234, 235, 233), (232, 237, 239, 236), (150, 232, 236, 24), (24, 236, 239, 85), (154, 234, 232, 150), (153, 235, 234, 154), (81, 270, 269, 238), (241, 243, 242, 240), (243, 244, 245, 242), (223, 244, 243, 24), (150, 241, 240, 2), (25, 242, 245, 222), (242, 267, 268, 240), (247, 249, 248, 246), (247, 251, 250, 249), (251, 253, 252, 250), (224, 248, 249, 225), (226, 250, 252, 228), (227, 251, 247, 223), (222, 246, 248, 224), (223, 247, 246, 222), (256, 260, 258, 254), (255, 259, 261, 257), (258, 113, 109, 254), (222, 256, 254, 25), (224, 257, 256, 222), (121, 266, 25, 172), (258, 260, 261, 259), (257, 261, 260, 256), (81, 83, 125, 270), (110, 114, 259, 255), (262, 265, 264, 263), (263, 268, 267, 266), (151, 264, 265, 152), (2, 263, 264, 151), (25, 266, 267, 242), (152, 265, 262, 1), (271, 273, 269, 270), (272, 274, 273, 271), (127, 84, 85, 272), (237, 273, 274, 239), (278, 275, 276, 279), (275, 230, 277, 276), (219, 277, 230, 216), (221, 279, 276, 218), (220, 278, 279, 221), (216, 230, 275, 217), (202, 205, 285, 283), (285, 291, 289, 283), (201, 202, 283, 281), (283, 289, 287, 281), (289, 291, 290, 288), (287, 289, 288, 286), (280, 286, 288, 282), (282, 288, 290, 284), (284, 290, 291, 285), (281, 287, 286, 280)])
_uv = me_cube_003.uv_layers.new(name='UVMap')
_uv.uv.foreach_set('vector', [0.9539, 0.2656, 0.9539, 0.2656, 0.9539, 0.2656, 0.9539, 0.2656, 0.9539, 0.2656, 0.9539, 0.2656, 0.9539, 0.2656, 0.9539, 0.2656, 0.9539, 0.2656, 0.9539, 0.2656, 0.9539, 0.2656, 0.9539, 0.2656, 0.9539, 0.2656, 0.9539, 0.2656, 0.9539, 0.2656, 0.9539, 0.2656, 0.9539, 0.2656, 0.9539, 0.2656, 0.9539, 0.2656, 0.9539, 0.2656, 0.9539, 0.2656, 0.9539, 0.2656, 0.9539, 0.2656, 0.9539, 0.2656, 0.07967, 0.8153, 0.07967, 0.8153, 0.07967, 0.8153, 0.07967, 0.8153, 0.567, 0.2651, 0.567, 0.2651, 0.567, 0.2651, 0.567, 0.2651, 0.5668, 0.266, 0.5668, 0.266, 0.5668, 0.266, 0.5668, 0.266, 0.567, 0.2651, 0.567, 0.2651, 0.567, 0.2651, 0.567, 0.2651, 0.07967, 0.8153, 0.07967, 0.8153, 0.07967, 0.8153, 0.07967, 0.8153, 0.567, 0.2651, 0.567, 0.2651, 0.567, 0.2651, 0.567, 0.2651, 0.9539, 0.2656, 0.9539, 0.2656, 0.9539, 0.2656, 0.9539, 0.2656, 0.0794, 0.8154, 0.0794, 0.8154, 0.0794, 0.8154, 0.0794, 0.8154, 0.567, 0.2651, 0.567, 0.2651, 0.567, 0.2651, 0.567, 0.2651, 0.567, 0.2651, 0.567, 0.2651, 0.567, 0.2651, 0.567, 0.2651, 0.9539, 0.2656, 0.9539, 0.2656, 0.9539, 0.2656, 0.9539, 0.2656, 0.5668, 0.2656, 0.5668, 0.2656, 0.5668, 0.2656, 0.5668, 0.2656, 0.5668, 0.2656, 0.5668, 0.2656, 0.5668, 0.2656, 0.5668, 0.2656, 0.9539, 0.2656, 0.9539, 0.2656, 0.9539, 0.2656, 0.9539, 0.2656, 0.9539, 0.2656, 0.9539, 0.2656, 0.9539, 0.2656, 0.9539, 0.2656, 0.316, 0.7215, 0.316, 0.7215, 0.316, 0.7215, 0.316, 0.7215, 0.07685, 0.7863, 0.07686, 0.7863, 0.07686, 0.7863, 0.07686, 0.7863, 0.8328, 0.1874, 0.8328, 0.1874, 0.8328, 0.1874, 0.8328, 0.1874, 0.9266, 0.8046, 0.9266, 0.8047, 0.9266, 0.8046, 0.9266, 0.8046, 0.8328, 0.1874, 0.8328, 0.1874, 0.8328, 0.1874, 0.8328, 0.1874, 0.07685, 0.7863, 0.07686, 0.7863, 0.07685, 0.7863, 0.07685, 0.7863, 0.07685, 0.7863, 0.07685, 0.7863, 0.07686, 0.7863, 0.07686, 0.7863, 0.9266, 0.8046, 0.9266, 0.8046, 0.9266, 0.8046, 0.9266, 0.8046, 0.07686, 0.7863, 0.07686, 0.7863, 0.07686, 0.7863, 0.07686, 0.7863, 0.07686, 0.7863, 0.07686, 0.7863, 0.07686, 0.7863, 0.07686, 0.7863, 0.07686, 0.7863, 0.07686, 0.7863, 0.07686, 0.7863, 0.07686, 0.7863, 0.8328, 0.1874, 0.8328, 0.1874, 0.8328, 0.1874, 0.8328, 0.1874, 0.5656, 0.2651, 0.5656, 0.2651, 0.5656, 0.2651, 0.5656, 0.2651, 0.5656, 0.2651, 0.5656, 0.2651, 0.5656, 0.2651, 0.5656, 0.2651, 0.5656, 0.2651, 0.5656, 0.2651, 0.5656, 0.2651, 0.5656, 0.2651, 0.5656, 0.2651, 0.5656, 0.2651, 0.5656, 0.2651, 0.5656, 0.2651, 0.9539, 0.2656, 0.9539, 0.2656, 0.9539, 0.2656, 0.9539, 0.2656, 0.5668, 0.266, 0.5668, 0.266, 0.5668, 0.266, 0.5668, 0.266, 0.567, 0.2651, 0.567, 0.2651, 0.567, 0.2651, 0.567, 0.2651, 0.9539, 0.2656, 0.9539, 0.2656, 0.9539, 0.2656, 0.9539, 0.2656, 0.9539, 0.2656, 0.9539, 0.2656, 0.9539, 0.2656, 0.9539, 0.2656, 0.5668, 0.266, 0.5668, 0.266, 0.5668, 0.266, 0.5668, 0.266, 0.5654, 0.2656, 0.5654, 0.2656, 0.5654, 0.2656, 0.5654, 0.2656, 0.5654, 0.2656, 0.5654, 0.2656, 0.5654, 0.2656, 0.5654, 0.2656, 0.5654, 0.2656, 0.5654, 0.2656, 0.5654, 0.2656, 0.5654, 0.2656, 0.5654, 0.2656, 0.5654, 0.2656, 0.5654, 0.2656, 0.5654, 0.2656, 0.567, 0.2651, 0.567, 0.2651, 0.567, 0.2651, 0.567, 0.2651, 0.567, 0.2651, 0.567, 0.2651, 0.567, 0.2651, 0.567, 0.2651, 0.9539, 0.2656, 0.9539, 0.2656, 0.9539, 0.2656, 0.9539, 0.2656, 0.9539, 0.2656, 0.9539, 0.2656, 0.9539, 0.2656, 0.9539, 0.2656, 0.5668, 0.2656, 0.5668, 0.2656, 0.5668, 0.2656, 0.5668, 0.2656, 0.9539, 0.2656, 0.9539, 0.2656, 0.9539, 0.2656, 0.9539, 0.2656, 0.07967, 0.8153, 0.07967, 0.8153, 0.07967, 0.8153, 0.07967, 0.8153, 0.07967, 0.8153, 0.07967, 0.8153, 0.07967, 0.8153, 0.07967, 0.8153, 0.07967, 0.8153, 0.07967, 0.8153, 0.07967, 0.8153, 0.07967, 0.8153, 0.07967, 0.8153, 0.07967, 0.8153, 0.07967, 0.8153, 0.07967, 0.8153, 0.07967, 0.8153, 0.07967, 0.8153, 0.07967, 0.8153, 0.07967, 0.8153, 0.0794, 0.8154, 0.0794, 0.8154, 0.0794, 0.8154, 0.0794, 0.8154, 0.07967, 0.8153, 0.07967, 0.8153, 0.07967, 0.8153, 0.07967, 0.8153, 0.0794, 0.8154, 0.0794, 0.8154, 0.0794, 0.8154, 0.0794, 0.8154, 0.07967, 0.8153, 0.07967, 0.8153, 0.07967, 0.8153, 0.07967, 0.8153, 0.07967, 0.8153, 0.07967, 0.8153, 0.07967, 0.8153, 0.07967, 0.8153, 0.07967, 0.8153, 0.07967, 0.8153, 0.07967, 0.8153, 0.07967, 0.8153, 0.07967, 0.8153, 0.07967, 0.8153, 0.07967, 0.8153, 0.07967, 0.8153, 0.5668, 0.266, 0.5668, 0.266, 0.5668, 0.266, 0.5668, 0.266, 0.07967, 0.8153, 0.07967, 0.8153, 0.07967, 0.8153, 0.07967, 0.8153, 0.567, 0.2651, 0.567, 0.2651, 0.567, 0.2651, 0.567, 0.2651, 0.9578, 0.2578, 0.9578, 0.2578, 0.9578, 0.2578, 0.9578, 0.2578, 0.07967, 0.8153, 0.07967, 0.8153, 0.07967, 0.8153, 0.07967, 0.8153, 0.07967, 0.8153, 0.07967, 0.8153, 0.07967, 0.8153, 0.07967, 0.8153, 0.07967, 0.8153, 0.07967, 0.8153, 0.07967, 0.8153, 0.07967, 0.8153, 0.316, 0.7215, 0.316, 0.7215, 0.316, 0.7215, 0.316, 0.7215, 0.5668, 0.266, 0.5668, 0.266, 0.5668, 0.266, 0.5668, 0.266, 0.5668, 0.266, 0.5668, 0.266, 0.5668, 0.266, 0.5668, 0.266, 0.07967, 0.8153, 0.07967, 0.8153, 0.07967, 0.8153, 0.07967, 0.8153, 0.07686, 0.7863, 0.07686, 0.7863, 0.07686, 0.7863, 0.07686, 0.7863, 0.07686, 0.7863, 0.07686, 0.7863, 0.07686, 0.7863, 0.07686, 0.7863, 0.07686, 0.7863, 0.07686, 0.7863, 0.07686, 0.7863, 0.07686, 0.7863, 0.9539, 0.2656, 0.9539, 0.2656, 0.9539, 0.2656, 0.9539, 0.2656, 0.8328, 0.1874, 0.8328, 0.1874, 0.8328, 0.1874, 0.8328, 0.1874, 0.07685, 0.7863, 0.07685, 0.7863, 0.07686, 0.7863, 0.07686, 0.7863, 0.07686, 0.7863, 0.07686, 0.7863, 0.07686, 0.7863, 0.07686, 0.7863, 0.07686, 0.7863, 0.07686, 0.7863, 0.07686, 0.7863, 0.07686, 0.7863, 0.9266, 0.8046, 0.9266, 0.8046, 0.9266, 0.8046, 0.9266, 0.8046, 0.9266, 0.8046, 0.9266, 0.8046, 0.9266, 0.8046, 0.9266, 0.8046, 0.9266, 0.8046, 0.9266, 0.8046, 0.9266, 0.8046, 0.9266, 0.8046, 0.9266, 0.8046, 0.9266, 0.8046, 0.9266, 0.8046, 0.9266, 0.8046, 0.9266, 0.8046, 0.9266, 0.8046, 0.9266, 0.8046, 0.9266, 0.8046, 0.9266, 0.8046, 0.9266, 0.8046, 0.9266, 0.8046, 0.9266, 0.8046, 0.9266, 0.8046, 0.9266, 0.8046, 0.9266, 0.8046, 0.9266, 0.8046, 0.9539, 0.2656, 0.9539, 0.2656, 0.9539, 0.2656, 0.9539, 0.2656, 0.9266, 0.8046, 0.9266, 0.8046, 0.9266, 0.8046, 0.9266, 0.8046, 0.9266, 0.8046, 0.9266, 0.8046, 0.9266, 0.8046, 0.9266, 0.8046, 0.9266, 0.8046, 0.9266, 0.8046, 0.9266, 0.8046, 0.9266, 0.8046, 0.9539, 0.2656, 0.9539, 0.2656, 0.9539, 0.2656, 0.9539, 0.2656, 0.9539, 0.2656, 0.9539, 0.2656, 0.9539, 0.2656, 0.9539, 0.2656, 0.9266, 0.8046, 0.9266, 0.8046, 0.9266, 0.8046, 0.9266, 0.8046, 0.9578, 0.2577, 0.9578, 0.2577, 0.9578, 0.2577, 0.9578, 0.2577, 0.07686, 0.7863, 0.07686, 0.7863, 0.07686, 0.7863, 0.07686, 0.7863, 0.8328, 0.1874, 0.8328, 0.1874, 0.8328, 0.1874, 0.8328, 0.1874, 0.9578, 0.2577, 0.9578, 0.2578, 0.9578, 0.2577, 0.9578, 0.2577, 0.07686, 0.7863, 0.07686, 0.7863, 0.07686, 0.7863, 0.07686, 0.7863, 0.9578, 0.2577, 0.9578, 0.2577, 0.9578, 0.2577, 0.9578, 0.2577, 0.07686, 0.7863, 0.07686, 0.7863, 0.07686, 0.7863, 0.07686, 0.7863, 0.07686, 0.7863, 0.07686, 0.7863, 0.07686, 0.7863, 0.07686, 0.7863, 0.07686, 0.7863, 0.07686, 0.7863, 0.07686, 0.7863, 0.07686, 0.7863, 0.07686, 0.7863, 0.07686, 0.7863, 0.07686, 0.7863, 0.07686, 0.7863, 0.07686, 0.7863, 0.07686, 0.7863, 0.07686, 0.7863, 0.07686, 0.7863, 0.07686, 0.7863, 0.07686, 0.7863, 0.07686, 0.7863, 0.07686, 0.7863, 0.07686, 0.7863, 0.07686, 0.7863, 0.07686, 0.7863, 0.07686, 0.7863, 0.07686, 0.7863, 0.07686, 0.7863, 0.07686, 0.7863, 0.07686, 0.7863, 0.07686, 0.7863, 0.07686, 0.7863, 0.07685, 0.7863, 0.07686, 0.7863, 0.07685, 0.7863, 0.07685, 0.7863, 0.07685, 0.7863, 0.07685, 0.7863, 0.07686, 0.7863, 0.07685, 0.7863, 0.07686, 0.7863, 0.07686, 0.7863, 0.07686, 0.7863, 0.07686, 0.7863, 0.07686, 0.7863, 0.07686, 0.7863, 0.9539, 0.2656, 0.9539, 0.2656, 0.9539, 0.2656, 0.9539, 0.2656, 0.07686, 0.7863, 0.07686, 0.7863, 0.07686, 0.7863, 0.07685, 0.7863, 0.07685, 0.7863, 0.07685, 0.7863, 0.07685, 0.7863, 0.07685, 0.7863, 0.07685, 0.7863, 0.07685, 0.7863, 0.07685, 0.7863, 0.07686, 0.7863, 0.9266, 0.8046, 0.9266, 0.8046, 0.9266, 0.8046, 0.9266, 0.8046, 0.07685, 0.7863, 0.07686, 0.7863, 0.07686, 0.7863, 0.07685, 0.7863, 0.9539, 0.2656, 0.9539, 0.2656, 0.9539, 0.2656, 0.9539, 0.2656, 0.07685, 0.7863, 0.07685, 0.7863, 0.07685, 0.7863, 0.07685, 0.7863, 0.9539, 0.2656, 0.9539, 0.2656, 0.9539, 0.2656, 0.9539, 0.2656, 0.9539, 0.2656, 0.9539, 0.2656, 0.9539, 0.2656, 0.9539, 0.2656, 0.9539, 0.2656, 0.9539, 0.2656, 0.9539, 0.2656, 0.9539, 0.2656, 0.9539, 0.2656, 0.9539, 0.2656, 0.9539, 0.2656, 0.9539, 0.2656, 0.9578, 0.2578, 0.9578, 0.2577, 0.9578, 0.2577, 0.9578, 0.2578, 0.9539, 0.2656, 0.9539, 0.2656, 0.9539, 0.2656, 0.9539, 0.2656, 0.9266, 0.8046, 0.9266, 0.8046, 0.9266, 0.8046, 0.9266, 0.8046, 0.9266, 0.8046, 0.9266, 0.8046, 0.9266, 0.8046, 0.9266, 0.8046, 0.9266, 0.8046, 0.9266, 0.8046, 0.9266, 0.8046, 0.9266, 0.8046, 0.07967, 0.8153, 0.07967, 0.8153, 0.07967, 0.8153, 0.07967, 0.8153, 0.07967, 0.8153, 0.07967, 0.8153, 0.07967, 0.8153, 0.07967, 0.8153, 0.316, 0.7215, 0.316, 0.7215, 0.316, 0.7215, 0.316, 0.7215, 0.07967, 0.8153, 0.07967, 0.8153, 0.07967, 0.8153, 0.07967, 0.8153, 0.5668, 0.266, 0.5668, 0.266, 0.5668, 0.266, 0.5668, 0.266, 0.07967, 0.8153, 0.07967, 0.8153, 0.07967, 0.8153, 0.07967, 0.8153, 0.07967, 0.8153, 0.07967, 0.8153, 0.07967, 0.8153, 0.07967, 0.8153, 0.07967, 0.8153, 0.07967, 0.8153, 0.07967, 0.8153, 0.07967, 0.8153, 0.07967, 0.8153, 0.07967, 0.8153, 0.07967, 0.8153, 0.07967, 0.8153, 0.07967, 0.8153, 0.07967, 0.8153, 0.07967, 0.8153, 0.07967, 0.8153, 0.186, 0.2973, 0.186, 0.2973, 0.186, 0.2973, 0.186, 0.2973, 0.186, 0.2973, 0.186, 0.2973, 0.186, 0.2973, 0.186, 0.2973, 0.07967, 0.8153, 0.07967, 0.8153, 0.07967, 0.8153, 0.07967, 0.8153, 0.07967, 0.8153, 0.07967, 0.8153, 0.07967, 0.8153, 0.07967, 0.8153, 0.07967, 0.8153, 0.07967, 0.8153, 0.07967, 0.8153, 0.07967, 0.8153, 0.07967, 0.8153, 0.07967, 0.8153, 0.07967, 0.8153, 0.07967, 0.8153, 0.9539, 0.2656, 0.9539, 0.2656, 0.9539, 0.2656, 0.9539, 0.2656, 0.9539, 0.2656, 0.9539, 0.2656, 0.9539, 0.2656, 0.9539, 0.2656, 0.9539, 0.2656, 0.9539, 0.2656, 0.9539, 0.2656, 0.9539, 0.2656, 0.9539, 0.2656, 0.9539, 0.2656, 0.9539, 0.2656, 0.9539, 0.2656, 0.9539, 0.2656, 0.9539, 0.2656, 0.9539, 0.2656, 0.9539, 0.2656, 0.07967, 0.8153, 0.07967, 0.8153, 0.07967, 0.8153, 0.07967, 0.8153, 0.567, 0.2651, 0.567, 0.2651, 0.567, 0.2651, 0.567, 0.2651, 0.5668, 0.266, 0.5668, 0.266, 0.5668, 0.266, 0.5668, 0.266, 0.567, 0.2651, 0.567, 0.2651, 0.567, 0.2651, 0.567, 0.2651, 0.07967, 0.8153, 0.07967, 0.8153, 0.07967, 0.8153, 0.07967, 0.8153, 0.567, 0.2651, 0.567, 0.2651, 0.567, 0.2651, 0.567, 0.2651, 0.9539, 0.2656, 0.9539, 0.2656, 0.9539, 0.2656, 0.9539, 0.2656, 0.0794, 0.8154, 0.0794, 0.8154, 0.0794, 0.8154, 0.0794, 0.8154, 0.567, 0.2651, 0.567, 0.2651, 0.567, 0.2651, 0.567, 0.2651, 0.567, 0.2651, 0.567, 0.2651, 0.567, 0.2651, 0.567, 0.2651, 0.9539, 0.2656, 0.9539, 0.2656, 0.9539, 0.2656, 0.9539, 0.2656, 0.5668, 0.2656, 0.5668, 0.2656, 0.5668, 0.2656, 0.5668, 0.2656, 0.5668, 0.2656, 0.5668, 0.2656, 0.5668, 0.2656, 0.5668, 0.2656, 0.9539, 0.2656, 0.9539, 0.2656, 0.9539, 0.2656, 0.9539, 0.2656, 0.9539, 0.2656, 0.9539, 0.2656, 0.9539, 0.2656, 0.9539, 0.2656, 0.316, 0.7215, 0.316, 0.7215, 0.316, 0.7215, 0.316, 0.7215, 0.07685, 0.7863, 0.07685, 0.7863, 0.07685, 0.7863, 0.07685, 0.7863, 0.8328, 0.1875, 0.8328, 0.1875, 0.8328, 0.1875, 0.8328, 0.1875, 0.07685, 0.7863, 0.07685, 0.7863, 0.07685, 0.7863, 0.07685, 0.7863, 0.8328, 0.1877, 0.8328, 0.1876, 0.8328, 0.1876, 0.8328, 0.1876, 0.07685, 0.7863, 0.07685, 0.7863, 0.07685, 0.7863, 0.07685, 0.7863, 0.07686, 0.7863, 0.07686, 0.7863, 0.07686, 0.7863, 0.07686, 0.7863, 0.5656, 0.2651, 0.5656, 0.2651, 0.5656, 0.2651, 0.5656, 0.2651, 0.5656, 0.2651, 0.5656, 0.2651, 0.5656, 0.2651, 0.5656, 0.2651, 0.5656, 0.2651, 0.5656, 0.2651, 0.5656, 0.2651, 0.5656, 0.2651, 0.5656, 0.2651, 0.5656, 0.2651, 0.5656, 0.2651, 0.5656, 0.2651, 0.9539, 0.2656, 0.9539, 0.2656, 0.9539, 0.2656, 0.9539, 0.2656, 0.5668, 0.266, 0.5668, 0.266, 0.5668, 0.266, 0.5668, 0.266, 0.567, 0.2651, 0.567, 0.2651, 0.567, 0.2651, 0.567, 0.2651, 0.9539, 0.2656, 0.9539, 0.2656, 0.9539, 0.2656, 0.9539, 0.2656, 0.9539, 0.2656, 0.9539, 0.2656, 0.9539, 0.2656, 0.9539, 0.2656, 0.5668, 0.266, 0.5668, 0.266, 0.5668, 0.266, 0.5668, 0.266, 0.5654, 0.2656, 0.5654, 0.2656, 0.5654, 0.2656, 0.5654, 0.2656, 0.5654, 0.2656, 0.5654, 0.2656, 0.5654, 0.2656, 0.5654, 0.2656, 0.5654, 0.2656, 0.5654, 0.2656, 0.5654, 0.2656, 0.5654, 0.2656, 0.5654, 0.2656, 0.5654, 0.2656, 0.5654, 0.2656, 0.5654, 0.2656, 0.567, 0.2651, 0.567, 0.2651, 0.567, 0.2651, 0.567, 0.2651, 0.567, 0.2651, 0.567, 0.2651, 0.567, 0.2651, 0.567, 0.2651, 0.9539, 0.2656, 0.9539, 0.2656, 0.9539, 0.2656, 0.9539, 0.2656, 0.9539, 0.2656, 0.9539, 0.2656, 0.9539, 0.2656, 0.9539, 0.2656, 0.5668, 0.2656, 0.5668, 0.2656, 0.5668, 0.2656, 0.5668, 0.2656, 0.9539, 0.2656, 0.9539, 0.2656, 0.9539, 0.2656, 0.9539, 0.2656, 0.07967, 0.8153, 0.07967, 0.8153, 0.07967, 0.8153, 0.07967, 0.8153, 0.07967, 0.8153, 0.07967, 0.8153, 0.07967, 0.8153, 0.07967, 0.8153, 0.07967, 0.8153, 0.07967, 0.8153, 0.07967, 0.8153, 0.07967, 0.8153, 0.07967, 0.8153, 0.07967, 0.8153, 0.07967, 0.8153, 0.07967, 0.8153, 0.07967, 0.8153, 0.07967, 0.8153, 0.07967, 0.8153, 0.07967, 0.8153, 0.0794, 0.8154, 0.0794, 0.8154, 0.0794, 0.8154, 0.0794, 0.8154, 0.07967, 0.8153, 0.07967, 0.8153, 0.07967, 0.8153, 0.07967, 0.8153, 0.0794, 0.8154, 0.0794, 0.8154, 0.0794, 0.8154, 0.0794, 0.8154, 0.07967, 0.8153, 0.07967, 0.8153, 0.07967, 0.8153, 0.07967, 0.8153, 0.07967, 0.8153, 0.07967, 0.8153, 0.07967, 0.8153, 0.07967, 0.8153, 0.07967, 0.8153, 0.07967, 0.8153, 0.07967, 0.8153, 0.07967, 0.8153, 0.07967, 0.8153, 0.07967, 0.8153, 0.07967, 0.8153, 0.07967, 0.8153, 0.5668, 0.266, 0.5668, 0.266, 0.5668, 0.266, 0.5668, 0.266, 0.07967, 0.8153, 0.07967, 0.8153, 0.07967, 0.8153, 0.07967, 0.8153, 0.567, 0.2651, 0.567, 0.2651, 0.567, 0.2651, 0.567, 0.2651, 0.9578, 0.2578, 0.9578, 0.2578, 0.9578, 0.2578, 0.9578, 0.2578, 0.07967, 0.8153, 0.07967, 0.8153, 0.07967, 0.8153, 0.07967, 0.8153, 0.05479, 0.7119, 0.05479, 0.7119, 0.05479, 0.7119, 0.05479, 0.7119, 0.05371, 0.7131, 0.05371, 0.7131, 0.05371, 0.7131, 0.05371, 0.7131, 0.316, 0.7215, 0.316, 0.7215, 0.316, 0.7215, 0.316, 0.7215, 0.5668, 0.266, 0.5668, 0.266, 0.5668, 0.266, 0.5668, 0.266, 0.07686, 0.7863, 0.07686, 0.7863, 0.07686, 0.7863, 0.07686, 0.7863, 0.07967, 0.8153, 0.07967, 0.8153, 0.07967, 0.8153, 0.07967, 0.8153, 0.07685, 0.7863, 0.07685, 0.7863, 0.07686, 0.7863, 0.07685, 0.7863, 0.07686, 0.7863, 0.07686, 0.7863, 0.07686, 0.7863, 0.07686, 0.7863, 0.07686, 0.7863, 0.07686, 0.7863, 0.07686, 0.7863, 0.07686, 0.7863, 0.9266, 0.8046, 0.9266, 0.8046, 0.9266, 0.8046, 0.9266, 0.8046, 0.8328, 0.1876, 0.8328, 0.1876, 0.8328, 0.1875, 0.8328, 0.1875, 0.07685, 0.7863, 0.07685, 0.7863, 0.07685, 0.7863, 0.07685, 0.7863, 0.07685, 0.7863, 0.07685, 0.7863, 0.07686, 0.7863, 0.07686, 0.7863, 0.07686, 0.7863, 0.07686, 0.7863, 0.07686, 0.7863, 0.07686, 0.7863, 0.9266, 0.8046, 0.9266, 0.8046, 0.9266, 0.8046, 0.9266, 0.8046, 0.9266, 0.8046, 0.9266, 0.8046, 0.9266, 0.8046, 0.9266, 0.8046, 0.9266, 0.8046, 0.9266, 0.8046, 0.9266, 0.8046, 0.9266, 0.8046, 0.9266, 0.8046, 0.9266, 0.8046, 0.9266, 0.8046, 0.9266, 0.8046, 0.9539, 0.2656, 0.9539, 0.2656, 0.9539, 0.2656, 0.9539, 0.2656, 0.9266, 0.8046, 0.9266, 0.8046, 0.9266, 0.8046, 0.9266, 0.8046, 0.9266, 0.8046, 0.9266, 0.8046, 0.9266, 0.8046, 0.9266, 0.8047, 0.9266, 0.8047, 0.9266, 0.8046, 0.9266, 0.8046, 0.9266, 0.8046, 0.9539, 0.2656, 0.9539, 0.2656, 0.9539, 0.2656, 0.9539, 0.2656, 0.9539, 0.2656, 0.9539, 0.2656, 0.9539, 0.2656, 0.9539, 0.2656, 0.9266, 0.8046, 0.9266, 0.8046, 0.9266, 0.8046, 0.9266, 0.8046, 0.9578, 0.2578, 0.9578, 0.2578, 0.9578, 0.2578, 0.9578, 0.2578, 0.07686, 0.7863, 0.07686, 0.7863, 0.07686, 0.7863, 0.07686, 0.7863, 0.8328, 0.1875, 0.8328, 0.1875, 0.8328, 0.1875, 0.8328, 0.1875, 0.9578, 0.2578, 0.9578, 0.2578, 0.9578, 0.2578, 0.9578, 0.2578, 0.07686, 0.7863, 0.07686, 0.7863, 0.07686, 0.7863, 0.07686, 0.7863, 0.9578, 0.2578, 0.9578, 0.2578, 0.9578, 0.2578, 0.9578, 0.2578, 0.07686, 0.7863, 0.07685, 0.7863, 0.07685, 0.7863, 0.07686, 0.7863, 0.07686, 0.7863, 0.07686, 0.7863, 0.07686, 0.7863, 0.07685, 0.7863, 0.07686, 0.7863, 0.07686, 0.7863, 0.07686, 0.7863, 0.07686, 0.7863, 0.07685, 0.7863, 0.07685, 0.7863, 0.07685, 0.7863, 0.07685, 0.7863, 0.07685, 0.7863, 0.07686, 0.7863, 0.07686, 0.7863, 0.07686, 0.7863, 0.07686, 0.7863, 0.07686, 0.7863, 0.07686, 0.7863, 0.07686, 0.7863, 0.07686, 0.7863, 0.07686, 0.7863, 0.07685, 0.7863, 0.07685, 0.7863, 0.07686, 0.7863, 0.07686, 0.7863, 0.07686, 0.7863, 0.07686, 0.7863, 0.07685, 0.7863, 0.07685, 0.7863, 0.07685, 0.7863, 0.07685, 0.7863, 0.07685, 0.7863, 0.07685, 0.7863, 0.07685, 0.7863, 0.07685, 0.7863, 0.07685, 0.7863, 0.07685, 0.7863, 0.07686, 0.7863, 0.07685, 0.7863, 0.07686, 0.7863, 0.07685, 0.7863, 0.07685, 0.7863, 0.07686, 0.7863, 0.07685, 0.7863, 0.07685, 0.7863, 0.07685, 0.7863, 0.07686, 0.7863, 0.9578, 0.2578, 0.9578, 0.2578, 0.9578, 0.2578, 0.9578, 0.2578, 0.07685, 0.7863, 0.07685, 0.7863, 0.07685, 0.7863, 0.07685, 0.7863, 0.07685, 0.7863, 0.07685, 0.7863, 0.07685, 0.7863, 0.07685, 0.7863, 0.9266, 0.8046, 0.9266, 0.8046, 0.9266, 0.8046, 0.9266, 0.8046, 0.07685, 0.7863, 0.07685, 0.7863, 0.07685, 0.7863, 0.07685, 0.7863, 0.9539, 0.2656, 0.9539, 0.2656, 0.9539, 0.2656, 0.9539, 0.2656, 0.9539, 0.2656, 0.9539, 0.2656, 0.9539, 0.2656, 0.9539, 0.2656, 0.9539, 0.2656, 0.9539, 0.2656, 0.9539, 0.2656, 0.9539, 0.2656, 0.9539, 0.2656, 0.9539, 0.2656, 0.9539, 0.2656, 0.9539, 0.2656, 0.9578, 0.2578, 0.9578, 0.2578, 0.9578, 0.2578, 0.9578, 0.2578, 0.9539, 0.2656, 0.9539, 0.2656, 0.9539, 0.2656, 0.9539, 0.2656, 0.9266, 0.8046, 0.9266, 0.8046, 0.9266, 0.8046, 0.9266, 0.8046, 0.9266, 0.8046, 0.9266, 0.8046, 0.9266, 0.8046, 0.9266, 0.8046, 0.9266, 0.8046, 0.9266, 0.8046, 0.9266, 0.8046, 0.9266, 0.8046, 0.9266, 0.8046, 0.9266, 0.8046, 0.9266, 0.8046, 0.9266, 0.8046, 0.05371, 0.7131, 0.05371, 0.7131, 0.05371, 0.7131, 0.05371, 0.7131, 0.05479, 0.7119, 0.05479, 0.7119, 0.05479, 0.7119, 0.05479, 0.7119, 0.316, 0.7215, 0.316, 0.7215, 0.316, 0.7215, 0.316, 0.7215, 0.05371, 0.7131, 0.05371, 0.7131, 0.05371, 0.7131, 0.05371, 0.7131, 0.0548, 0.712, 0.0548, 0.712, 0.0548, 0.712, 0.0548, 0.712, 0.05479, 0.7119, 0.05479, 0.7119, 0.05479, 0.7119, 0.05479, 0.7119, 0.07967, 0.8153, 0.07967, 0.8153, 0.07967, 0.8153, 0.07967, 0.8153, 0.07967, 0.8153, 0.07967, 0.8153, 0.07967, 0.8153, 0.07967, 0.8153, 0.07967, 0.8153, 0.07967, 0.8153, 0.07967, 0.8153, 0.07967, 0.8153, 0.07967, 0.8153, 0.07967, 0.8153, 0.07967, 0.8153, 0.07967, 0.8153, 0.186, 0.2973, 0.186, 0.2973, 0.186, 0.2973, 0.186, 0.2973, 0.186, 0.2973, 0.186, 0.2973, 0.186, 0.2973, 0.186, 0.2973, 0.07967, 0.8153, 0.07967, 0.8153, 0.07967, 0.8153, 0.07967, 0.8153, 0.07967, 0.8153, 0.07967, 0.8153, 0.07967, 0.8153, 0.07967, 0.8153, 0.07967, 0.8153, 0.07967, 0.8153, 0.07967, 0.8153, 0.07967, 0.8153, 0.07967, 0.8153, 0.07967, 0.8153, 0.07967, 0.8153, 0.07967, 0.8153])
me_cube_003.materials.append(mat_material)
me_cube_003.update()

# ---- objects
ob_leg = bpy.data.objects.new('Leg', me_cube)
ob_light = bpy.data.objects.new('Light', light_light)
ob_body = bpy.data.objects.new('Body', me_cube_001)
ob_cube = bpy.data.objects.new('Cube', me_cube_004)
ob_cube_001 = bpy.data.objects.new('Cube.001', me_cube_003)

# ---- transforms, parenting, visibility, modifiers, constraints
ob_leg.location = (0.0, 0.0, 0.0)
ob_leg.lock_rotations_4d = False
ob_leg.empty_display_type = 'ARROWS'
ob_leg.lineart.crease_threshold = 0.0
ob_light.location = (4.076, 1.005, 5.904)
ob_light.rotation_euler = (0.6503, 0.05522, 1.866)
ob_light.lock_rotations_4d = False
ob_light.empty_display_type = 'ARROWS'
ob_light.color = (0.0, 0.0, 0.0, 0.0)
ob_light.lineart.crease_threshold = 0.0
ob_body.location = (0.0, 0.0, 0.0)
ob_cube.location = (0.2, 0.0, 1.28)
ob_cube_001.location = (0.0, 0.0, 0.0)

# ---- collection membership
col_collection.objects.link(ob_leg)
col_collection.objects.link(ob_light)
col_collection.objects.link(ob_body)
col_collection.objects.link(ob_cube)
col_collection.objects.link(ob_cube_001)

# ---- scene / render settings (as saved in the file)
scene.frame_start = 1; scene.frame_end = 250; scene.frame_set(1)
scene.render.engine = 'BLENDER_EEVEE_NEXT'
scene.cycles.sampling_pattern = 'TABULATED_SOBOL'
bpy.context.view_layer.update()

# ---- added for rendering (the .blend has no active camera): camera
cam_auto = bpy.data.cameras.new('AutoCamera')
cam_auto.lens = 50.0
cam_auto.sensor_width = 36.0
cam_auto.clip_end = 1131.43
ob_auto_camera = bpy.data.objects.new('AutoCamera', cam_auto)
scene.collection.objects.link(ob_auto_camera)
ob_auto_camera.location = (62.0421, -77.3628, 64.2975)
ob_auto_camera.rotation_euler = (1.09748, -7.21219e-08, 0.694738)
scene.camera = ob_auto_camera
bpy.context.view_layer.update()
